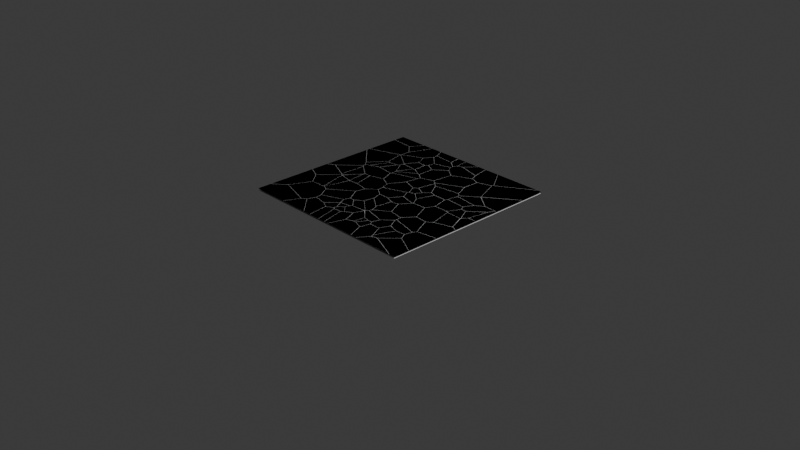 # Source: fracture.blend  (saved by Blender 4.4.32; exported with 4.5.12 LTS)
import bpy
from mathutils import Matrix  # noqa: F401  (used for matrix-valued properties, if any)

bpy.ops.wm.read_factory_settings(use_empty=True)
scene = bpy.context.scene
scene.name = 'Scene'

# ---- collections
col_collection = bpy.data.collections.new('Collection'); scene.collection.children.link(col_collection)

# ---- world
world_world = bpy.data.worlds.new('World'); scene.world = world_world
world_world.use_nodes = True; world_world.node_tree.nodes.clear()
_N = world_world.node_tree.nodes; _L = world_world.node_tree.links
n0 = _N.new('ShaderNodeOutputWorld'); n0.name = 'World Output'; n0.location = (300, 300)
n1 = _N.new('ShaderNodeBackground'); n1.name = 'Background'; n1.location = (10, 300)
n1.inputs[0].default_value = (0.05088, 0.05088, 0.05088, 1.0)
_L.new(n1.outputs[0], n0.inputs[0])
n0.is_active_output = True
world_world.color = (0.05088, 0.05088, 0.05088)
world_world.sun_shadow_jitter_overblur = 0.0

# ---- cameras
cam_camera = bpy.data.cameras.new('Camera')
cam_camera.clip_end = 100.0
cam_camera.ortho_scale = 7.314

# ---- lights
light_light = bpy.data.lights.new('Light', 'POINT')
light_light.energy = 1000.0
light_light.shadow_soft_size = 0.1

# ---- meshes
me_plane = bpy.data.meshes.new('Plane')
me_plane.from_pydata([(-1.0, -1.0, 0.0), (1.0, -1.0, 0.0), (-1.0, 1.0, 0.0), (1.0, 1.0, 0.0)], [], [(0, 1, 3, 2)])
_uv = me_plane.uv_layers.new(name='UVMap')
_uv.uv.foreach_set('vector', [0.0, 0.0, 1.0, 0.0, 1.0, 1.0, 0.0, 1.0])
me_plane.update()
me_plane_001 = bpy.data.meshes.new('Plane.001')
me_plane_001.from_pydata([(-1.0, -1.0, 0.0), (1.0, -1.0, 0.0), (-1.0, 1.0, 0.0), (1.0, 1.0, 0.0)], [], [(0, 1, 3, 2)])
_uv = me_plane_001.uv_layers.new(name='UVMap')
_uv.uv.foreach_set('vector', [0.0, 0.0, 1.0, 0.0, 1.0, 1.0, 0.0, 1.0])
me_plane_001.update()
me_plane_001_cell_100 = bpy.data.meshes.new('Plane.001_cell.100')
me_plane_001_cell_100.from_pydata([(-0.05917, 0.03975, 0.0), (-0.03367, 0.06558, 0.0), (0.001938, -0.2117, 0.0), (0.04924, 0.1078, 0.0), (0.1064, -0.03735, 0.0), (0.05096, -0.2117, 0.0)], [], [(3, 1, 0, 2, 5, 4)])
_uv = me_plane_001_cell_100.uv_layers.new(name='UVMap')
_uv.uv.foreach_set('vector', [0.5405, 0.1597, 0.4991, 0.1386, 0.4863, 0.1257, 0.5169, 0.0, 0.5414, 0.0, 0.5691, 0.08718])
me_plane_001_cell_100.update()
me_plane_001_cell_101 = bpy.data.meshes.new('Plane.001_cell.101')
me_plane_001_cell_101.from_pydata([(-0.01236, 0.2393, 0.0), (0.122, 0.1734, 0.0), (0.2306, 0.04188, 0.0), (0.1204, -0.1876, 0.0), (-0.01236, -0.3037, 0.0)], [], [(2, 1, 0, 4, 3)])
_uv = me_plane_001_cell_101.uv_layers.new(name='UVMap')
_uv.uv.foreach_set('vector', [0.1215, 0.2513, 0.06718, 0.3171, 0.0, 0.35, 0.0, 0.0785, 0.06637, 0.1366])
me_plane_001_cell_101.update()
me_plane_001_cell_001 = bpy.data.meshes.new('Plane.001_cell.001')
me_plane_001_cell_001.from_pydata([(0.04687, -0.159, 0.0), (-0.1249, -0.03324, 0.0), (0.1965, 0.2051, 0.0), (0.1965, -0.1619, 0.0), (0.1841, -0.1677, 0.0)], [], [(4, 3, 2, 1, 0)])
_uv = me_plane_001_cell_001.uv_layers.new(name='UVMap')
_uv.uv.foreach_set('vector', [0.9938, 0.668, 1.0, 0.6709, 1.0, 0.8544, 0.8393, 0.7352, 0.9252, 0.6723])
me_plane_001_cell_001.update()
me_plane_001_cell_002 = bpy.data.meshes.new('Plane.001_cell.002')
me_plane_001_cell_002.from_pydata([(-0.1626, 0.06756, 0.0), (0.08578, 0.0357, 0.0), (-0.1798, -0.05011, 0.0), (0.03713, -0.06414, 0.0)], [], [(0, 2, 3, 1)])
_uv = me_plane_001_cell_002.uv_layers.new(name='UVMap')
_uv.uv.foreach_set('vector', [0.7545, 0.6567, 0.7458, 0.5979, 0.8543, 0.5909, 0.8787, 0.6408])
me_plane_001_cell_002.update()
me_plane_001_cell_003 = bpy.data.meshes.new('Plane.001_cell.003')
me_plane_001_cell_003.from_pydata([(0.05103, 0.09849, 0.0), (0.02791, 0.09658, 0.0), (0.143, 0.04709, 0.0), (-0.04996, -0.08442, 0.0), (-0.05416, -0.07273, 0.0)], [], [(2, 0, 1, 4, 3)])
_uv = me_plane_001_cell_003.uv_layers.new(name='UVMap')
_uv.uv.foreach_set('vector', [0.417, 0.7095, 0.371, 0.7352, 0.3595, 0.7342, 0.3184, 0.6496, 0.3205, 0.6437])
me_plane_001_cell_003.update()
me_plane_001_cell_004 = bpy.data.meshes.new('Plane.001_cell.004')
me_plane_001_cell_004.from_pydata([(-0.06308, -0.0728, 0.0), (-0.03613, 0.1055, 0.0), (-0.03191, -0.1513, 0.0), (0.005346, 0.1112, 0.0), (0.04626, 0.116, 0.0), (0.1251, -0.04567, 0.0)], [], [(1, 0, 2, 5, 4, 3)])
_uv = me_plane_001_cell_004.uv_layers.new(name='UVMap')
_uv.uv.foreach_set('vector', [0.5753, 0.3779, 0.5618, 0.2887, 0.5774, 0.2494, 0.6559, 0.3023, 0.6165, 0.3831, 0.5961, 0.3807])
me_plane_001_cell_004.update()
me_plane_001_cell_005 = bpy.data.meshes.new('Plane.001_cell.005')
me_plane_001_cell_005.from_pydata([(-0.04172, -0.007046, 0.0), (-0.007552, 0.1832, 0.0), (0.05889, -0.05832, 0.0), (0.03669, 0.1491, 0.0), (0.1229, 0.006929, 0.0)], [], [(1, 0, 2, 4, 3)])
_uv = me_plane_001_cell_005.uv_layers.new(name='UVMap')
_uv.uv.foreach_set('vector', [0.5681, 0.6823, 0.551, 0.5872, 0.6013, 0.5616, 0.6334, 0.5942, 0.5902, 0.6653])
me_plane_001_cell_005.update()
me_plane_001_cell_006 = bpy.data.meshes.new('Plane.001_cell.006')
me_plane_001_cell_006.from_pydata([(-0.1551, 0.06466, 0.0), (-0.1206, -0.1245, 0.0), (0.01351, 0.06466, 0.0), (-0.09111, -0.2014, 0.0), (0.1677, -0.1775, 0.0), (0.161, -0.1839, 0.0), (0.1744, -0.1708, 0.0), (0.005679, -0.2352, 0.0)], [], [(0, 1, 3, 7, 5, 4, 6, 2)])
_uv = me_plane_001_cell_006.uv_layers.new(name='UVMap')
_uv.uv.foreach_set('vector', [0.6253, 1.0, 0.6426, 0.9054, 0.6573, 0.867, 0.7057, 0.8501, 0.7833, 0.8757, 0.7867, 0.8789, 0.79, 0.8823, 0.7096, 1.0])
me_plane_001_cell_006.update()
me_plane_001_cell_007 = bpy.data.meshes.new('Plane.001_cell.007')
me_plane_001_cell_007.from_pydata([(0.1143, 0.1661, 0.0), (-0.03306, 0.1538, 0.0), (0.1107, -0.153, 0.0), (0.2019, -0.03331, 0.0), (-0.03768, 0.1502, 0.0), (-0.04206, 0.1465, 0.0), (-0.04144, -0.1267, 0.0), (-0.1198, 0.03493, 0.0)], [], [(2, 3, 0, 1, 4, 5, 7, 6)])
_uv = me_plane_001_cell_007.uv_layers.new(name='UVMap')
_uv.uv.foreach_set('vector', [0.7327, 0.2896, 0.7783, 0.3495, 0.7345, 0.4492, 0.6608, 0.443, 0.6585, 0.4412, 0.6563, 0.4393, 0.6175, 0.3836, 0.6566, 0.3027])
me_plane_001_cell_007.update()
me_plane_001_cell_008 = bpy.data.meshes.new('Plane.001_cell.008')
me_plane_001_cell_008.from_pydata([(0.03773, 0.1052, 0.0), (0.1924, 0.07418, 0.0), (-0.07012, 0.09431, 0.0), (0.1665, -0.0286, 0.0), (-0.132, -0.1816, 0.0), (-0.07787, -0.2087, 0.0)], [], [(5, 3, 1, 0, 2, 4)])
_uv = me_plane_001_cell_008.uv_layers.new(name='UVMap')
_uv.uv.foreach_set('vector', [0.2381, 0.2427, 0.3603, 0.3328, 0.3732, 0.3842, 0.2959, 0.3997, 0.242, 0.3942, 0.2111, 0.2563])
me_plane_001_cell_008.update()
me_plane_001_cell_009 = bpy.data.meshes.new('Plane.001_cell.009')
me_plane_001_cell_009.from_pydata([(0.2395, -0.1443, 0.0), (0.02483, 0.1442, 0.0), (-0.1285, -0.01255, 0.0), (0.2395, 0.02914, 0.0), (0.1742, -0.1443, 0.0)], [], [(0, 3, 1, 2, 4)])
_uv = me_plane_001_cell_009.uv_layers.new(name='UVMap')
_uv.uv.foreach_set('vector', [1.0, 0.0, 1.0, 0.08673, 0.8927, 0.1443, 0.816, 0.06589, 0.9673, 0.0])
me_plane_001_cell_009.update()
me_plane_001_cell_010 = bpy.data.meshes.new('Plane.001_cell.010')
me_plane_001_cell_010.from_pydata([(-0.06746, -0.1492, 0.0), (-0.06222, 0.02936, 0.0), (0.007632, -0.2041, 0.0), (0.146, -0.1538, 0.0), (0.07361, 0.1401, 0.0), (0.177, 0.06723, 0.0)], [], [(2, 3, 5, 4, 1, 0)])
_uv = me_plane_001_cell_010.uv_layers.new(name='UVMap')
_uv.uv.foreach_set('vector', [0.4683, 0.6796, 0.5374, 0.7047, 0.5529, 0.8153, 0.5013, 0.8517, 0.4333, 0.7963, 0.4307, 0.707])
me_plane_001_cell_010.update()
me_plane_001_cell_011 = bpy.data.meshes.new('Plane.001_cell.011')
me_plane_001_cell_011.from_pydata([(-0.103, -0.1728, 0.0), (-0.003922, 0.03043, 0.0), (0.005042, -0.1284, 0.0), (0.0886, 0.04226, 0.0)], [], [(0, 2, 3, 1)])
_uv = me_plane_001_cell_011.uv_layers.new(name='UVMap')
_uv.uv.foreach_set('vector', [0.1661, 0.6005, 0.2201, 0.6227, 0.2619, 0.708, 0.2156, 0.7021])
me_plane_001_cell_011.update()
me_plane_001_cell_012 = bpy.data.meshes.new('Plane.001_cell.012')
me_plane_001_cell_012.from_pydata([(0.05594, 0.112, -0.04962), (-0.08086, -0.06332, -0.05005), (0.06877, -0.09174, -0.05047), (-0.0753, -0.06644, -0.04971), (-0.01194, 0.02471, 0.0), (-0.07784, -0.06488, 0.0), (0.0562, 0.1118, 0.0), (0.06256, 0.01089, 0.0), (-0.003343, -0.07904, 0.0), (0.06884, -0.09172, 0.0)], [], [(0, 1, 5, 4), (0, 2, 1), (2, 3, 1), (5, 1, 3), (0, 4, 6), (7, 2, 0, 6), (8, 3, 2, 9), (9, 2, 7), (5, 3, 8), (6, 4, 5, 8, 9, 7)])
_uv = me_plane_001_cell_012.uv_layers.new(name='UVMap')
_uv.uv.foreach_set('vector', [1.0, 0.0, 1.0, 1.0, 0.4999, 0.4999, 0.5021, 0.0, 0.0, 0.0, 1.0, 0.0, 1.0, 1.0, 0.0, 0.0, 1.0, 0.0, 1.0, 1.0, 1.0, 0.4999, 1.0, 1.0, 0.0, 0.0, 1.0, 0.0, 1.0, 0.4979, 0.4997, 0.0, 0.4955, 0.0, 1.0, 0.0, 1.0, 1.0, 0.4997, 0.4997, 0.5011, 0.0, 1.0, 0.0, 1.0, 1.0, 0.4973, 0.4973, 1.0, 0.4973, 1.0, 1.0, 0.4955, 0.4955, 1.0, 0.5025, 1.0, 1.0, 0.5011, 0.5011, 0.2312, 0.5006, 0.1971, 0.4571, 0.1656, 0.4116, 0.2014, 0.4052, 0.2375, 0.3989, 0.2344, 0.4502])
me_plane_001_cell_012.update()
me_plane_001_cell_013 = bpy.data.meshes.new('Plane.001_cell.013')
me_plane_001_cell_013.from_pydata([(-0.09675, -0.05319, 0.0), (0.01616, 0.06357, 0.0), (-0.01583, -0.09455, 0.0), (0.06247, -0.02209, 0.0), (0.06116, -0.05882, 0.0)], [], [(1, 0, 2, 4, 3)])
_uv = me_plane_001_cell_013.uv_layers.new(name='UVMap')
_uv.uv.foreach_set('vector', [0.4101, 0.1904, 0.3536, 0.132, 0.3941, 0.1113, 0.4326, 0.1292, 0.4332, 0.1475])
me_plane_001_cell_013.update()
me_plane_001_cell_014 = bpy.data.meshes.new('Plane.001_cell.014')
me_plane_001_cell_014.from_pydata([(-0.1825, -0.1076, 0.0), (-0.135, -0.137, 0.0), (-0.1521, 0.1137, 0.0), (0.143, 0.005308, 0.0), (0.1503, 0.1811, 0.0), (0.05367, 0.2145, 0.0)], [], [(1, 3, 4, 5, 2, 0)])
_uv = me_plane_001_cell_014.uv_layers.new(name='UVMap')
_uv.uv.foreach_set('vector', [0.5624, 0.6902, 0.7014, 0.7613, 0.705, 0.8492, 0.6567, 0.8659, 0.5538, 0.8155, 0.5386, 0.7049])
me_plane_001_cell_014.update()
me_plane_001_cell_015 = bpy.data.meshes.new('Plane.001_cell.015')
me_plane_001_cell_015.from_pydata([(-0.1438, -0.02779, 0.0), (-0.1248, 0.05658, 0.0), (0.1076, -0.2152, 0.0), (-0.1065, -0.1002, 0.0), (-0.1066, 0.09451, 0.0), (0.1076, 0.1279, 0.0)], [], [(0, 3, 2, 5, 4, 1)])
_uv = me_plane_001_cell_015.uv_layers.new(name='UVMap')
_uv.uv.foreach_set('vector', [0.8743, 0.1813, 0.893, 0.1451, 1.0, 0.08762, 1.0, 0.2591, 0.8929, 0.2425, 0.8838, 0.2235])
me_plane_001_cell_015.update()
me_plane_001_cell_016 = bpy.data.meshes.new('Plane.001_cell.016')
me_plane_001_cell_016.from_pydata([(-0.07268, 0.06978, 0.0), (0.08776, 0.01184, 0.0), (-0.01244, 0.09178, 0.0), (-0.08514, 0.05392, 0.0), (-0.03962, -0.03889, 0.0), (0.1291, -0.08203, 0.0), (0.1375, -0.07583, 0.0)], [], [(1, 2, 0, 3, 4, 5, 6)])
_uv = me_plane_001_cell_016.uv_layers.new(name='UVMap')
_uv.uv.foreach_set('vector', [0.6353, 0.4873, 0.5852, 0.5272, 0.555, 0.5162, 0.5488, 0.5083, 0.5716, 0.4619, 0.6559, 0.4403, 0.6601, 0.4434])
me_plane_001_cell_016.update()
me_plane_001_cell_017 = bpy.data.meshes.new('Plane.001_cell.017')
me_plane_001_cell_017.from_pydata([(-0.06066, -0.01601, 0.0), (0.02942, 0.1223, 0.0), (0.04855, -0.128, 0.0), (0.1544, 0.1223, 0.0)], [], [(3, 1, 0, 2)])
_uv = me_plane_001_cell_017.uv_layers.new(name='UVMap')
_uv.uv.foreach_set('vector', [0.2318, 1.0, 0.1693, 1.0, 0.1243, 0.9309, 0.1789, 0.8748])
me_plane_001_cell_017.update()
me_plane_001_cell_018 = bpy.data.meshes.new('Plane.001_cell.018')
me_plane_001_cell_018.from_pydata([(-0.09714, -0.01578, 0.0), (0.09686, 0.1165, 0.0), (0.1092, 0.1137, 0.0), (0.1211, 0.1107, 0.0), (-0.09962, -0.04098, 0.0), (-0.1017, -0.06605, 0.0), (0.1959, 0.05627, 0.0), (0.1868, 0.0262, 0.0)], [], [(6, 3, 2, 1, 0, 4, 5, 7)])
_uv = me_plane_001_cell_018.uv_layers.new(name='UVMap')
_uv.uv.foreach_set('vector', [0.4674, 0.6789, 0.4301, 0.7061, 0.4241, 0.7076, 0.4179, 0.709, 0.3209, 0.6429, 0.3197, 0.6303, 0.3187, 0.6178, 0.4629, 0.6639])
me_plane_001_cell_018.update()
me_plane_001_cell_019 = bpy.data.meshes.new('Plane.001_cell.019')
me_plane_001_cell_019.from_pydata([(-0.1934, -0.08671, 0.0), (-0.08559, -0.2181, 0.0), (-0.02252, 0.1063, 0.0), (0.07505, -0.2081, 0.0), (0.0002516, 0.1001, 0.0), (-0.006236, 0.1032, 0.0)], [], [(2, 0, 1, 3, 4, 5)])
_uv = me_plane_001_cell_019.uv_layers.new(name='UVMap')
_uv.uv.foreach_set('vector', [0.1538, 0.4139, 0.06839, 0.3174, 0.1223, 0.2517, 0.2026, 0.2567, 0.1652, 0.4108, 0.162, 0.4124])
me_plane_001_cell_019.update()
me_plane_001_cell_020 = bpy.data.meshes.new('Plane.001_cell.020')
me_plane_001_cell_020.from_pydata([(0.1503, -0.03526, 0.0), (0.08796, 0.1127, 0.0), (-0.1891, -0.02897, 0.0), (-0.1334, -0.07574, 0.0), (-0.1794, -0.04077, 0.0)], [], [(1, 2, 4, 3, 0)])
_uv = me_plane_001_cell_020.uv_layers.new(name='UVMap')
_uv.uv.foreach_set('vector', [0.7018, 0.7603, 0.5633, 0.6895, 0.5682, 0.6836, 0.5912, 0.6661, 0.733, 0.6864])
me_plane_001_cell_020.update()
me_plane_001_cell_021 = bpy.data.meshes.new('Plane.001_cell.021')
me_plane_001_cell_021.from_pydata([(-0.05301, 0.0461, 0.0), (-0.03786, -0.0773, 0.0), (0.04811, -0.1434, 0.0), (0.06063, 0.0461, 0.0), (0.06999, -0.1104, 0.0)], [], [(0, 1, 2, 4, 3)])
_uv = me_plane_001_cell_021.uv_layers.new(name='UVMap')
_uv.uv.foreach_set('vector', [0.428, 1.0, 0.4355, 0.9383, 0.4785, 0.9052, 0.4895, 0.9218, 0.4848, 1.0])
me_plane_001_cell_021.update()
me_plane_001_cell_022 = bpy.data.meshes.new('Plane.001_cell.022')
me_plane_001_cell_022.from_pydata([(-0.07172, 0.08871, 0.0), (0.1016, 0.08026, 0.0), (-0.01077, -0.1598, 0.0), (0.1772, -0.09932, 0.0)], [], [(2, 3, 1, 0)])
_uv = me_plane_001_cell_022.uv_layers.new(name='UVMap')
_uv.uv.foreach_set('vector', [0.8779, 0.3673, 0.9718, 0.3975, 0.934, 0.4873, 0.8474, 0.4915])
me_plane_001_cell_022.update()
me_plane_001_cell_023 = bpy.data.meshes.new('Plane.001_cell.023')
me_plane_001_cell_023.from_pydata([(-0.06058, 0.05677, 0.0), (-0.09199, -0.007964, 0.0), (0.007387, -0.0879, 0.0), (0.004083, 0.1227, 0.0), (0.06597, 0.1047, 0.0)], [], [(3, 0, 1, 2, 4)])
_uv = me_plane_001_cell_023.uv_layers.new(name='UVMap')
_uv.uv.foreach_set('vector', [0.6339, 0.5935, 0.6016, 0.5605, 0.5859, 0.5281, 0.6356, 0.4882, 0.6649, 0.5845])
me_plane_001_cell_023.update()
me_plane_001_cell_024 = bpy.data.meshes.new('Plane.001_cell.024')
me_plane_001_cell_024.from_pydata([(0.004645, 0.1333, 0.0), (0.1567, 0.1065, 0.0), (-0.1535, 0.02583, 0.0), (0.1632, 0.05166, 0.0), (0.05935, -0.06428, 0.0), (-0.1669, -0.006119, 0.0), (0.1614, 0.0316, 0.0)], [], [(1, 0, 2, 5, 4, 6, 3)])
_uv = me_plane_001_cell_024.uv_layers.new(name='UVMap')
_uv.uv.foreach_set('vector', [0.7327, 0.2885, 0.6567, 0.3019, 0.5776, 0.2482, 0.5709, 0.2322, 0.684, 0.2031, 0.735, 0.251, 0.7359, 0.2611])
me_plane_001_cell_024.update()
me_plane_001_cell_025 = bpy.data.meshes.new('Plane.001_cell.025')
me_plane_001_cell_025.from_pydata([(-0.08605, 0.09566, 0.0), (0.1035, 0.07374, 0.0), (-0.2363, 0.03079, 0.0), (-0.2352, 0.01838, 0.0), (-0.1967, 0.05136, 0.0), (0.1636, -0.07701, 0.0), (-0.2338, 0.005888, 0.0), (-0.2177, -0.01442, 0.0), (-0.06114, -0.1258, 0.0), (0.01018, -0.1235, 0.0)], [], [(5, 1, 0, 4, 2, 3, 6, 7, 8, 9)])
_uv = me_plane_001_cell_025.uv_layers.new(name='UVMap')
_uv.uv.foreach_set('vector', [0.3453, 0.5351, 0.3153, 0.6105, 0.2205, 0.6215, 0.1652, 0.5993, 0.1454, 0.589, 0.146, 0.5828, 0.1467, 0.5766, 0.1547, 0.5664, 0.233, 0.5107, 0.2686, 0.5119])
me_plane_001_cell_025.update()
me_plane_001_cell_026 = bpy.data.meshes.new('Plane.001_cell.026')
me_plane_001_cell_026.from_pydata([(0.09583, 0.08376, -0.0501), (-0.04252, -0.09456, -0.04971), (-0.06535, -0.07713, -0.04992), (-0.05639, 0.2097, -0.04954), (0.09848, 0.09969, -0.04962), (-0.05842, -0.09138, -0.05036), (-0.06209, -0.08418, 0.0), (-0.06553, -0.07712, 0.0), (-0.0584, -0.09128, 0.0), (-0.06116, 0.06632, 0.0), (-0.05667, 0.2097, 0.0), (-0.05044, -0.09287, 0.0), (-0.04282, -0.09433, 0.0), (0.09865, 0.09939, 0.0), (0.02101, 0.1546, 0.0), (0.02642, -0.005643, 0.0), (0.09583, 0.08382, 0.0), (0.09733, 0.09144, 0.0)], [], [(2, 5, 6, 7), (8, 6, 5), (7, 9, 2), (3, 2, 9, 10), (3, 5, 2), (8, 5, 1, 11), (3, 0, 5), (0, 1, 5), (1, 12, 11), (4, 14, 13), (14, 4, 3, 10), (4, 0, 3), (15, 1, 0, 16), (12, 1, 15), (17, 0, 4, 13), (16, 0, 17), (17, 13, 14, 10, 9, 7, 6, 8, 11, 12, 15, 16)])
_uv = me_plane_001_cell_026.uv_layers.new(name='UVMap')
_uv.uv.foreach_set('vector', [0.0, 0.0, 1.0, 0.0, 1.0, 0.5042, 0.502, 0.502, 0.5022, 0.0, 0.5042, 0.5042, 0.0, 0.0, 1.0, 0.502, 0.5001, 0.0, 1.0, 0.0, 1.0, 0.0, 1.0, 1.0, 0.5001, 0.5001, 0.502, 0.0, 0.0, 0.0, 1.0, 0.0, 1.0, 1.0, 1.0, 0.4978, 1.0, 1.0, 0.0, 0.0, 0.499, 0.0, 0.0, 0.0, 1.0, 0.0, 1.0, 1.0, 0.0, 0.0, 1.0, 0.0, 1.0, 1.0, 0.0, 0.0, 0.4985, 0.0, 0.499, 0.499, 1.0, 0.0, 1.0, 0.4984, 0.5014, 0.0, 0.4984, 0.4984, 0.0, 0.0, 1.0, 0.0, 1.0, 0.498, 0.0, 0.0, 1.0, 0.0, 1.0, 1.0, 1.0, 0.5017, 1.0, 1.0, 0.0, 0.0, 0.5003, 0.0, 1.0, 0.5015, 1.0, 1.0, 0.5017, 0.5017, 1.0, 0.499, 1.0, 1.0, 0.0, 0.0, 0.4986, 0.0, 1.0, 0.4997, 1.0, 1.0, 0.499, 0.499, 0.2318, 0.5061, 0.2324, 0.51, 0.1936, 0.5376, 0.1548, 0.5652, 0.1525, 0.4935, 0.1503, 0.4218, 0.152, 0.4183, 0.1539, 0.4147, 0.1579, 0.4139, 0.1617, 0.4132, 0.1963, 0.4575, 0.231, 0.5023])
me_plane_001_cell_026.update()
me_plane_001_cell_027 = bpy.data.meshes.new('Plane.001_cell.027')
me_plane_001_cell_027.from_pydata([(0.01772, 0.06068, 0.0), (-0.2293, 0.07626, 0.0), (-0.2293, -0.2931, 0.0), (0.1172, -0.1705, 0.0), (0.1224, -0.1674, 0.0), (0.126, -0.1609, 0.0), (0.1278, -0.05185, 0.0), (0.1295, -0.1542, 0.0)], [], [(6, 0, 1, 2, 3, 4, 5, 7)])
_uv = me_plane_001_cell_027.uv_layers.new(name='UVMap')
_uv.uv.foreach_set('vector', [0.1785, 0.8739, 0.1235, 0.9301, 0.0, 0.9379, 0.0, 0.7533, 0.1746, 0.8153, 0.1758, 0.8161, 0.1776, 0.8193, 0.1794, 0.8227])
me_plane_001_cell_027.update()
me_plane_001_cell_028 = bpy.data.meshes.new('Plane.001_cell.028')
me_plane_001_cell_028.from_pydata([(-0.122, -0.005637, 0.0), (-0.1266, -0.01656, 0.0), (-0.06601, -0.1687, 0.0), (0.1661, 0.08663, 0.0), (0.1468, -0.04773, 0.0), (0.04497, -0.2243, 0.0)], [], [(3, 0, 1, 2, 5, 4)])
_uv = me_plane_001_cell_028.uv_layers.new(name='UVMap')
_uv.uv.foreach_set('vector', [0.4626, 0.6628, 0.3185, 0.6167, 0.3162, 0.6112, 0.3465, 0.5352, 0.402, 0.5074, 0.4529, 0.5957])
me_plane_001_cell_028.update()
me_plane_001_cell_029 = bpy.data.meshes.new('Plane.001_cell.029')
me_plane_001_cell_029.from_pydata([(0.05786, 0.2154, 0.0), (0.06488, 0.215, 0.0), (-0.1112, 0.2063, 0.0), (0.05057, 0.2157, 0.0), (0.1198, 0.1876, 0.0), (-0.2213, -0.0225, 0.0), (0.1943, 0.0599, 0.0), (0.1263, -0.1299, 0.0), (0.2056, -0.007063, 0.0), (0.171, -0.09627, 0.0)], [], [(4, 1, 0, 3, 2, 5, 7, 9, 8, 6)])
_uv = me_plane_001_cell_029.uv_layers.new(name='UVMap')
_uv.uv.foreach_set('vector', [0.238, 0.2416, 0.2105, 0.2553, 0.207, 0.2556, 0.2034, 0.2557, 0.1225, 0.251, 0.06743, 0.1366, 0.2412, 0.08287, 0.2636, 0.09971, 0.2809, 0.1443, 0.2752, 0.1778])
me_plane_001_cell_029.update()
me_plane_001_cell_030 = bpy.data.meshes.new('Plane.001_cell.030')
me_plane_001_cell_030.from_pydata([(0.009174, 0.09992, 0.0), (-0.2432, 0.005024, 0.0), (-0.03041, -0.1238, 0.0), (0.05481, 0.007236, 0.0), (-0.243, -0.05713, 0.0), (-0.1468, -0.1217, 0.0)], [], [(3, 0, 1, 4, 5, 2)])
_uv = me_plane_001_cell_030.uv_layers.new(name='UVMap')
_uv.uv.foreach_set('vector', [0.5708, 0.4615, 0.548, 0.5079, 0.4218, 0.4604, 0.4219, 0.4293, 0.47, 0.3971, 0.5282, 0.396])
me_plane_001_cell_030.update()
me_plane_001_cell_031 = bpy.data.meshes.new('Plane.001_cell.031')
me_plane_001_cell_031.from_pydata([(-0.07615, 0.06367, 0.0), (-0.06263, 0.09519, 0.0), (-0.01441, 0.09304, 0.0), (-0.05447, -0.03742, 0.0), (-0.0889, 0.03231, 0.0), (0.07721, -0.0001468, 0.0), (0.06675, -0.01216, 0.0), (0.05635, -0.02373, 0.0)], [], [(1, 0, 4, 3, 7, 6, 5, 2)])
_uv = me_plane_001_cell_031.uv_layers.new(name='UVMap')
_uv.uv.foreach_set('vector', [0.4066, 0.2589, 0.3999, 0.2432, 0.3935, 0.2275, 0.4107, 0.1926, 0.4661, 0.1995, 0.4713, 0.2052, 0.4766, 0.2113, 0.4308, 0.2578])
me_plane_001_cell_031.update()
me_plane_001_cell_032 = bpy.data.meshes.new('Plane.001_cell.032')
me_plane_001_cell_032.from_pydata([(-0.05274, -0.1962, 0.0), (-0.1274, -0.01299, 0.0), (0.001633, -0.2165, 0.0), (-0.1032, 0.01895, 0.0), (-0.07985, 0.04689, 0.0), (0.001633, 0.0459, 0.0)], [], [(1, 0, 2, 5, 4, 3)])
_uv = me_plane_001_cell_032.uv_layers.new(name='UVMap')
_uv.uv.foreach_set('vector', [0.9351, 0.4876, 0.9728, 0.3979, 1.0, 0.3877, 1.0, 0.5189, 0.9593, 0.5194, 0.9476, 0.5055])
me_plane_001_cell_032.update()
me_plane_001_cell_033 = bpy.data.meshes.new('Plane.001_cell.033')
me_plane_001_cell_033.from_pydata([(-0.07445, -0.009885, 0.0), (-0.05656, 0.09923, 0.0), (0.09423, -0.1473, 0.0), (0.09571, -0.01028, 0.0), (0.1141, -0.1226, 0.0), (0.1273, -0.08971, 0.0)], [], [(1, 0, 2, 4, 5, 3)])
_uv = me_plane_001_cell_033.uv_layers.new(name='UVMap')
_uv.uv.foreach_set('vector', [0.4846, 0.343, 0.4757, 0.2884, 0.56, 0.2197, 0.57, 0.2321, 0.5766, 0.2485, 0.5608, 0.2882])
me_plane_001_cell_033.update()
me_plane_001_cell_034 = bpy.data.meshes.new('Plane.001_cell.034')
me_plane_001_cell_034.from_pydata([(-0.05518, -0.06958, 0.0), (-0.00573, -0.1569, 0.0), (0.004254, 0.1238, 0.0), (0.1412, -0.1443, 0.0), (0.1477, 0.1218, 0.0), (0.1875, -0.05268, 0.0)], [], [(4, 2, 0, 1, 3, 5)])
_uv = me_plane_001_cell_034.uv_layers.new(name='UVMap')
_uv.uv.foreach_set('vector', [0.7377, 0.5833, 0.666, 0.5843, 0.6363, 0.4876, 0.661, 0.4439, 0.7344, 0.4502, 0.7576, 0.496])
me_plane_001_cell_034.update()
me_plane_001_cell_035 = bpy.data.meshes.new('Plane.001_cell.035')
me_plane_001_cell_035.from_pydata([(-0.02355, 0.06327, 0.0), (0.04129, 0.04676, 0.0), (-0.01106, -0.06086, 0.0), (-0.0385, -0.05941, 0.0), (-0.02461, -0.0603, 0.0)], [], [(0, 3, 4, 2, 1)])
_uv = me_plane_001_cell_035.uv_layers.new(name='UVMap')
_uv.uv.foreach_set('vector', [0.6166, 0.1653, 0.6091, 0.104, 0.6161, 0.1035, 0.6228, 0.1033, 0.649, 0.1571])
me_plane_001_cell_035.update()
me_plane_001_cell_036 = bpy.data.meshes.new('Plane.001_cell.036')
me_plane_001_cell_036.from_pydata([(-0.0687, 0.1142, 0.0), (-0.06985, 0.1067, 0.0), (-0.05705, -0.1005, 0.0), (-0.06714, 0.1223, 0.0), (-0.03254, 0.1236, 0.0), (-0.05071, -0.1064, 0.0), (0.0563, -0.09587, 0.0), (0.002356, 0.1242, 0.0)], [], [(3, 0, 1, 2, 5, 6, 7, 4)])
_uv = me_plane_001_cell_036.uv_layers.new(name='UVMap')
_uv.uv.foreach_set('vector', [0.2335, 0.5098, 0.2327, 0.5057, 0.2321, 0.502, 0.2401, 0.3968, 0.2417, 0.3954, 0.2952, 0.4007, 0.2682, 0.5107, 0.2508, 0.5104])
me_plane_001_cell_036.update()
me_plane_001_cell_037 = bpy.data.meshes.new('Plane.001_cell.037')
me_plane_001_cell_037.from_pydata([(-0.08657, -0.0472, 0.0), (-0.06073, 0.05957, 0.0), (-0.0184, -0.2166, 0.0), (0.05718, 0.06372, 0.0), (0.0541, -0.2166, 0.0), (0.1307, -0.1046, 0.0), (0.1235, -0.0725, 0.0)], [], [(1, 0, 2, 4, 5, 6, 3)])
_uv = me_plane_001_cell_037.uv_layers.new(name='UVMap')
_uv.uv.foreach_set('vector', [0.686, 0.1381, 0.673, 0.0847, 0.7071, 0.0, 0.7434, 0.0, 0.7817, 0.05602, 0.7781, 0.07204, 0.7449, 0.1402])
me_plane_001_cell_037.update()
me_plane_001_cell_038 = bpy.data.meshes.new('Plane.001_cell.038')
me_plane_001_cell_038.from_pydata([(-0.08108, -0.02496, 0.0), (-0.05704, -0.06339, 0.0), (-0.05977, 0.06337, 0.0), (0.06099, -0.05986, 0.0), (0.04258, 0.158, 0.0), (0.1011, 0.04911, 0.0)], [], [(0, 1, 3, 5, 4, 2)])
_uv = me_plane_001_cell_038.uv_layers.new(name='UVMap')
_uv.uv.foreach_set('vector', [0.6738, 0.1583, 0.6858, 0.1391, 0.7448, 0.1409, 0.7649, 0.1954, 0.7356, 0.2498, 0.6844, 0.2025])
me_plane_001_cell_038.update()
me_plane_001_cell_039 = bpy.data.meshes.new('Plane.001_cell.039')
me_plane_001_cell_039.from_pydata([(-0.06599, 0.03829, 0.0), (-0.05645, -0.117, 0.0), (0.0008573, -0.08721, 0.0), (0.1098, 0.03829, 0.0)], [], [(3, 0, 1, 2)])
_uv = me_plane_001_cell_039.uv_layers.new(name='UVMap')
_uv.uv.foreach_set('vector', [0.5733, 1.0, 0.4854, 1.0, 0.4902, 0.9223, 0.5189, 0.9372])
me_plane_001_cell_039.update()
me_plane_001_cell_040 = bpy.data.meshes.new('Plane.001_cell.040')
me_plane_001_cell_040.from_pydata([(-0.09674, 0.05965, 0.0), (-0.03706, 0.1574, 0.0), (-0.04495, -0.0591, 0.0), (0.05228, -0.06484, 0.0), (0.06603, -0.05118, 0.0), (0.07943, -0.03738, 0.0), (0.09009, 0.03864, 0.0)], [], [(1, 0, 2, 3, 4, 5, 6)])
_uv = me_plane_001_cell_040.uv_layers.new(name='UVMap')
_uv.uv.foreach_set('vector', [0.322, 0.9209, 0.2921, 0.872, 0.318, 0.8126, 0.3667, 0.8098, 0.3735, 0.8166, 0.3802, 0.8235, 0.3856, 0.8615])
me_plane_001_cell_040.update()
me_plane_001_cell_041 = bpy.data.meshes.new('Plane.001_cell.041')
me_plane_001_cell_041.from_pydata([(-0.1439, 0.08578, 0.0), (-0.05211, -0.04397, 0.0), (-0.1647, 0.05803, 0.0), (0.01495, -0.06106, 0.0), (0.08186, 0.028, 0.0), (0.06035, -0.05972, 0.0)], [], [(5, 4, 0, 2, 1, 3)])
_uv = me_plane_001_cell_041.uv_layers.new(name='UVMap')
_uv.uv.foreach_set('vector', [0.6725, 0.1585, 0.6833, 0.2024, 0.5704, 0.2313, 0.56, 0.2174, 0.6163, 0.1664, 0.6498, 0.1578])
me_plane_001_cell_041.update()
me_plane_001_cell_042 = bpy.data.meshes.new('Plane.001_cell.042')
me_plane_001_cell_042.from_pydata([(-0.007699, 0.03842, 0.0), (-0.06356, -0.01878, 0.0), (0.06437, -0.03519, 0.0), (-0.06436, -0.03674, 0.0), (-0.06475, -0.05468, 0.0), (-0.045, -0.06304, 0.0), (0.03871, -0.06017, 0.0)], [], [(2, 0, 1, 3, 4, 5, 6)])
_uv = me_plane_001_cell_042.uv_layers.new(name='UVMap')
_uv.uv.foreach_set('vector', [0.4981, 0.139, 0.4621, 0.1758, 0.4342, 0.1472, 0.4338, 0.1383, 0.4336, 0.1293, 0.4435, 0.1251, 0.4853, 0.1266])
me_plane_001_cell_042.update()
me_plane_001_cell_043 = bpy.data.meshes.new('Plane.001_cell.043')
me_plane_001_cell_043.from_pydata([(-0.1556, 0.06203, 0.0), (-0.1548, 0.07171, 0.0), (0.1365, -0.002832, 0.0), (-0.1562, 0.05293, 0.0), (-0.09704, -0.05721, 0.0), (0.1185, -0.08537, 0.0), (0.01211, -0.0925, 0.0)], [], [(5, 2, 1, 0, 3, 4, 6)])
_uv = me_plane_001_cell_043.uv_layers.new(name='UVMap')
_uv.uv.foreach_set('vector', [0.8735, 0.1818, 0.8825, 0.2231, 0.7369, 0.2604, 0.7365, 0.2555, 0.7362, 0.251, 0.7658, 0.1959, 0.8203, 0.1783])
me_plane_001_cell_043.update()
me_plane_001_cell_044 = bpy.data.meshes.new('Plane.001_cell.044')
me_plane_001_cell_044.from_pydata([(-0.1549, -0.004224, 0.0), (-0.1354, 0.1311, 0.0), (-0.004239, -0.05949, 0.0), (-0.126, 0.1615, 0.0), (0.03669, -0.02161, 0.0), (0.07134, 0.1698, 0.0), (0.01272, 0.2117, 0.0), (0.06073, 0.1826, 0.0)], [], [(3, 1, 0, 2, 4, 5, 7, 6)])
_uv = me_plane_001_cell_044.uv_layers.new(name='UVMap')
_uv.uv.foreach_set('vector', [0.4684, 0.6788, 0.4637, 0.6636, 0.454, 0.5959, 0.5293, 0.5683, 0.5498, 0.5872, 0.5671, 0.6829, 0.5618, 0.6893, 0.5378, 0.7039])
me_plane_001_cell_044.update()
me_plane_001_cell_045 = bpy.data.meshes.new('Plane.001_cell.045')
me_plane_001_cell_045.from_pydata([(-0.03946, 0.07828, 0.0), (-0.05288, 0.06468, 0.0), (-0.06609, 0.05066, 0.0), (-0.05741, -0.09491, 0.0), (0.06371, 0.02534, 0.0), (0.03511, -0.1475, 0.0), (0.05858, -0.1525, 0.0)], [], [(0, 1, 2, 3, 5, 6, 4)])
_uv = me_plane_001_cell_045.uv_layers.new(name='UVMap')
_uv.uv.foreach_set('vector', [0.3808, 0.8227, 0.374, 0.8159, 0.3674, 0.8089, 0.3718, 0.7361, 0.418, 0.7098, 0.4298, 0.7073, 0.4323, 0.7963])
me_plane_001_cell_045.update()
me_plane_001_cell_046 = bpy.data.meshes.new('Plane.001_cell.046')
me_plane_001_cell_046.from_pydata([(-0.0369, 0.0641, 0.0), (-0.08154, -0.08109, 0.0), (-0.0921, -0.07543, 0.0), (0.09312, -0.09047, 0.0), (0.01763, 0.06078, 0.0), (-0.1022, -0.06955, 0.0), (0.09491, -0.08289, 0.0)], [], [(4, 0, 5, 2, 1, 3, 6)])
_uv = me_plane_001_cell_046.uv_layers.new(name='UVMap')
_uv.uv.foreach_set('vector', [0.8966, 0.5635, 0.8693, 0.5652, 0.8367, 0.4983, 0.8417, 0.4954, 0.847, 0.4926, 0.9349, 0.4898, 0.9352, 0.4917])
me_plane_001_cell_046.update()
me_plane_001_cell_047 = bpy.data.meshes.new('Plane.001_cell.047')
me_plane_001_cell_047.from_pydata([(-0.01559, 0.05255, 0.0), (0.1519, 0.01029, 0.0), (-0.1004, -0.07762, 0.0), (-0.009047, -0.1111, 0.0), (0.07416, -0.1007, 0.0)], [], [(1, 0, 2, 3, 4)])
_uv = me_plane_001_cell_047.uv_layers.new(name='UVMap')
_uv.uv.foreach_set('vector', [0.6553, 0.4396, 0.5716, 0.4607, 0.5292, 0.3957, 0.5749, 0.3789, 0.6165, 0.3841])
me_plane_001_cell_047.update()
me_plane_001_cell_048 = bpy.data.meshes.new('Plane.001_cell.048')
me_plane_001_cell_048.from_pydata([(0.1522, 0.04438, 0.0), (0.1086, 0.1138, 0.0), (-0.07603, 0.06179, 0.0), (0.01641, -0.06634, 0.0), (-0.08601, -0.01372, 0.0)], [], [(0, 1, 2, 4, 3)])
_uv = me_plane_001_cell_048.uv_layers.new(name='UVMap')
_uv.uv.foreach_set('vector', [0.5006, 0.8527, 0.4787, 0.8874, 0.3865, 0.8614, 0.3815, 0.8236, 0.4327, 0.7973])
me_plane_001_cell_048.update()
me_plane_001_cell_049 = bpy.data.meshes.new('Plane.001_cell.049')
me_plane_001_cell_049.from_pydata([(0.1822, 0.1277, 0.0), (-0.06333, 0.3581, 0.0), (-0.06333, -0.1976, 0.0), (0.01808, -0.1553, 0.0), (0.228, 0.05198, 0.0), (0.2252, 0.07697, 0.0), (0.2041, 0.1024, 0.0)], [], [(0, 1, 2, 3, 4, 5, 6)])
_uv = me_plane_001_cell_049.uv_layers.new(name='UVMap')
_uv.uv.foreach_set('vector', [0.1228, 0.6145, 0.0, 0.7297, 0.0, 0.4519, 0.0407, 0.473, 0.1457, 0.5767, 0.1443, 0.5892, 0.1337, 0.6019])
me_plane_001_cell_049.update()
me_plane_001_cell_050 = bpy.data.meshes.new('Plane.001_cell.050')
me_plane_001_cell_050.from_pydata([(-0.006015, 0.08417, 0.0), (-0.05419, -0.1726, 0.0), (-0.08224, 0.04843, 0.0), (0.01422, 0.07573, 0.0), (0.07511, -0.1726, 0.0)], [], [(0, 2, 1, 4, 3)])
_uv = me_plane_001_cell_050.uv_layers.new(name='UVMap')
_uv.uv.foreach_set('vector', [0.433, 0.1284, 0.3948, 0.1105, 0.4089, 0.0, 0.4735, 0.0, 0.4431, 0.1242])
me_plane_001_cell_050.update()
me_plane_001_cell_051 = bpy.data.meshes.new('Plane.001_cell.051')
me_plane_001_cell_051.from_pydata([(0.04047, 0.05782, 0.0), (0.05554, -0.06536, 0.0), (-0.1708, -0.05082, 0.0), (-0.2168, 0.05782, 0.0)], [], [(1, 0, 3, 2)])
_uv = me_plane_001_cell_051.uv_layers.new(name='UVMap')
_uv.uv.foreach_set('vector', [0.4342, 0.9384, 0.4267, 1.0, 0.2981, 1.0, 0.3211, 0.9457])
me_plane_001_cell_051.update()
me_plane_001_cell_052 = bpy.data.meshes.new('Plane.001_cell.052')
me_plane_001_cell_052.from_pydata([(-0.008884, 0.1302, 0.0), (0.1647, 0.004439, 0.0), (0.07495, -0.05621, 0.0), (-0.1747, -0.02416, 0.0), (-0.1758, -0.01584, 0.0), (-0.1768, -0.007315, 0.0)], [], [(1, 0, 5, 4, 3, 2)])
_uv = me_plane_001_cell_052.uv_layers.new(name='UVMap')
_uv.uv.foreach_set('vector', [0.9241, 0.672, 0.8373, 0.7349, 0.7534, 0.6662, 0.7539, 0.6619, 0.7544, 0.6577, 0.8792, 0.6417])
me_plane_001_cell_052.update()
me_plane_001_cell_053 = bpy.data.meshes.new('Plane.001_cell.053')
me_plane_001_cell_053.from_pydata([(-0.1121, -0.1717, 0.0), (-0.2001, 0.02886, 0.0), (0.02181, -0.1815, 0.0), (-0.154, 0.1197, 0.0), (0.0006926, 0.1239, 0.0), (0.0834, -0.1374, 0.0), (0.01163, 0.1185, 0.0), (0.02236, 0.1127, 0.0)], [], [(6, 4, 3, 1, 0, 2, 5, 7)])
_uv = me_plane_001_cell_053.uv_layers.new(name='UVMap')
_uv.uv.foreach_set('vector', [0.8411, 0.4947, 0.8356, 0.4974, 0.7583, 0.4953, 0.7352, 0.4499, 0.7792, 0.3496, 0.8462, 0.3447, 0.877, 0.3667, 0.8464, 0.4918])
me_plane_001_cell_053.update()
me_plane_001_cell_054 = bpy.data.meshes.new('Plane.001_cell.054')
me_plane_001_cell_054.from_pydata([(-0.1084, 0.03173, 0.0), (-0.00266, 0.06213, 0.0), (-0.01714, 0.0631, 0.0), (-0.03134, 0.06371, 0.0), (-0.1643, -0.1424, 0.0), (0.1632, -0.1424, 0.0), (0.09529, 0.0259, 0.0)], [], [(2, 3, 0, 4, 5, 6, 1)])
_uv = me_plane_001_cell_054.uv_layers.new(name='UVMap')
_uv.uv.foreach_set('vector', [0.6158, 0.1027, 0.6087, 0.103, 0.5702, 0.08705, 0.5422, 0.0, 0.706, 0.0, 0.672, 0.08413, 0.623, 0.1023])
me_plane_001_cell_054.update()
me_plane_001_cell_055 = bpy.data.meshes.new('Plane.001_cell.055')
me_plane_001_cell_055.from_pydata([(-0.1622, 0.07241, 0.0), (0.06433, 0.05765, 0.0), (-0.1607, 0.02688, 0.0), (0.1512, -0.00893, 0.0), (-0.03289, -0.09268, 0.0), (0.1522, -0.04044, 0.0)], [], [(3, 1, 0, 2, 4, 5)])
_uv = me_plane_001_cell_055.uv_layers.new(name='UVMap')
_uv.uv.foreach_set('vector', [0.4781, 0.9041, 0.4346, 0.9374, 0.3214, 0.9448, 0.3222, 0.922, 0.386, 0.8622, 0.4786, 0.8884])
me_plane_001_cell_055.update()
me_plane_001_cell_056 = bpy.data.meshes.new('Plane.001_cell.056')
me_plane_001_cell_056.from_pydata([(-0.1154, 0.1029, 0.0), (0.03572, 0.04827, 0.0), (-0.2174, -0.073, 0.0), (-0.18, -0.1634, 0.0), (0.08575, -0.0533, 0.0), (0.07341, -0.06899, 0.0)], [], [(4, 1, 0, 2, 3, 5)])
_uv = me_plane_001_cell_056.uv_layers.new(name='UVMap')
_uv.uv.foreach_set('vector', [0.5543, 0.5167, 0.5293, 0.5675, 0.4537, 0.5948, 0.4027, 0.5069, 0.4214, 0.4616, 0.5481, 0.5089])
me_plane_001_cell_056.update()
me_plane_001_cell_057 = bpy.data.meshes.new('Plane.001_cell.057')
me_plane_001_cell_057.from_pydata([(-0.1085, 0.05417, 0.0), (-0.02348, -0.08605, 0.0), (-0.1002, 0.09362, 0.0), (0.05845, 0.08112, 0.0)], [], [(2, 0, 1, 3)])
_uv = me_plane_001_cell_057.uv_layers.new(name='UVMap')
_uv.uv.foreach_set('vector', [0.2794, 0.7406, 0.2753, 0.7208, 0.3178, 0.6507, 0.3587, 0.7343])
me_plane_001_cell_057.update()
me_plane_001_cell_058 = bpy.data.meshes.new('Plane.001_cell.058')
me_plane_001_cell_058.from_pydata([(-0.05235, -0.09956, 0.0), (-0.1101, 0.04602, 0.0), (-0.07693, 0.1545, 0.0), (0.02324, -0.06715, 0.0), (-0.01732, 0.1071, 0.0), (0.03849, 0.05602, 0.0)], [], [(2, 1, 0, 3, 5, 4)])
_uv = me_plane_001_cell_058.uv_layers.new(name='UVMap')
_uv.uv.foreach_set('vector', [0.5579, 0.2149, 0.5413, 0.1606, 0.5702, 0.08781, 0.608, 0.104, 0.6156, 0.1656, 0.5877, 0.1911])
me_plane_001_cell_058.update()
me_plane_001_cell_059 = bpy.data.meshes.new('Plane.001_cell.059')
me_plane_001_cell_059.from_pydata([(0.2027, 0.1429, 0.0), (0.06685, 0.1514, 0.0), (-0.02386, 0.09051, 0.0), (0.1709, 0.07892, 0.0), (-0.07321, -0.01042, 0.0), (-0.04496, -0.05866, 0.0), (0.009791, -0.06227, 0.0)], [], [(0, 1, 2, 4, 5, 6, 3)])
_uv = me_plane_001_cell_059.uv_layers.new(name='UVMap')
_uv.uv.foreach_set('vector', [0.9931, 0.6671, 0.9252, 0.6713, 0.8798, 0.6409, 0.8551, 0.5904, 0.8693, 0.5663, 0.8966, 0.5645, 0.9772, 0.6351])
me_plane_001_cell_059.update()
me_plane_001_cell_060 = bpy.data.meshes.new('Plane.001_cell.060')
me_plane_001_cell_060.from_pydata([(-0.06042, 0.01823, 0.0), (0.0163, -0.124, 0.0), (0.09853, 0.1576, 0.0), (0.06164, -0.06936, 0.0)], [], [(2, 0, 1, 3)])
_uv = me_plane_001_cell_060.uv_layers.new(name='UVMap')
_uv.uv.foreach_set('vector', [0.977, 0.6334, 0.8975, 0.5637, 0.9359, 0.4926, 0.9585, 0.5199])
me_plane_001_cell_060.update()
me_plane_001_cell_061 = bpy.data.meshes.new('Plane.001_cell.061')
me_plane_001_cell_061.from_pydata([(-0.1199, -0.06512, 0.0), (-0.03682, 0.0641, 0.0), (0.05961, 0.05783, 0.0), (-0.1171, -0.07067, 0.0), (-0.1141, -0.0762, 0.0), (0.06843, -0.08728, 0.0), (0.04587, -0.08924, 0.0)], [], [(5, 2, 1, 0, 3, 4, 6)])
_uv = me_plane_001_cell_061.uv_layers.new(name='UVMap')
_uv.uv.foreach_set('vector', [0.3707, 0.736, 0.3663, 0.8086, 0.3181, 0.8117, 0.2766, 0.7471, 0.278, 0.7443, 0.2795, 0.7416, 0.3594, 0.7351])
me_plane_001_cell_061.update()
me_plane_001_cell_062 = bpy.data.meshes.new('Plane.001_cell.062')
me_plane_001_cell_062.from_pydata([(0.0006338, -0.04563, 0.0), (-0.08044, -0.04478, 0.0), (-0.04311, 0.1837, 0.0), (-0.01121, 0.2486, 0.0), (0.0006338, 0.2541, 0.0)], [], [(4, 3, 2, 1, 0)])
_uv = me_plane_001_cell_062.uv_layers.new(name='UVMap')
_uv.uv.foreach_set('vector', [1.0, 0.6699, 0.9941, 0.6672, 0.9781, 0.6347, 0.9595, 0.5205, 1.0, 0.5201])
me_plane_001_cell_062.update()
me_plane_001_cell_063 = bpy.data.meshes.new('Plane.001_cell.063')
me_plane_001_cell_063.from_pydata([(-0.1593, 0.05532, 0.0), (-0.1335, 0.1583, 0.0), (-0.0205, -0.09208, 0.0), (-0.06857, -0.09088, 0.0), (0.06741, -0.03275, 0.0), (-0.03904, 0.2467, 0.0), (0.05653, 0.182, 0.0), (0.08567, 0.07792, 0.0)], [], [(5, 1, 0, 3, 2, 4, 7, 6)])
_uv = me_plane_001_cell_063.uv_layers.new(name='UVMap')
_uv.uv.foreach_set('vector', [0.4214, 0.4284, 0.3742, 0.3842, 0.3613, 0.3327, 0.4067, 0.2596, 0.4307, 0.259, 0.4747, 0.2887, 0.4838, 0.344, 0.4692, 0.396])
me_plane_001_cell_063.update()
me_plane_001_cell_064 = bpy.data.meshes.new('Plane.001_cell.064')
me_plane_001_cell_064.from_pydata([(-0.04493, 0.191, 0.0), (0.1518, -0.006631, 0.0), (-0.09002, 0.1575, 0.0), (-0.1637, -0.006631, 0.0)], [], [(1, 0, 2, 3)])
_uv = me_plane_001_cell_064.uv_layers.new(name='UVMap')
_uv.uv.foreach_set('vector', [0.3624, 0.0, 0.2641, 0.09882, 0.2415, 0.08206, 0.2047, 0.0])
me_plane_001_cell_064.update()
me_plane_001_cell_065 = bpy.data.meshes.new('Plane.001_cell.065')
me_plane_001_cell_065.from_pydata([(-0.05927, 0.0008262, 0.0), (-0.01926, 0.03809, 0.0), (0.08152, -0.01345, 0.0), (-0.009847, -0.09985, 0.0), (0.04986, -0.0784, 0.0), (0.02011, -0.08939, 0.0)], [], [(4, 2, 1, 0, 3, 5)])
_uv = me_plane_001_cell_065.uv_layers.new(name='UVMap')
_uv.uv.foreach_set('vector', [0.5848, 0.5281, 0.6007, 0.5606, 0.5503, 0.5863, 0.5303, 0.5677, 0.555, 0.5174, 0.57, 0.5226])
me_plane_001_cell_065.update()
me_plane_001_cell_066 = bpy.data.meshes.new('Plane.001_cell.066')
me_plane_001_cell_066.from_pydata([(0.1114, 0.02128, 0.0), (0.02078, 0.1669, 0.0), (0.08506, -0.04119, 0.0), (-0.1477, -0.1395, 0.0), (-0.222, -0.01307, 0.0)], [], [(0, 1, 4, 3, 2)])
_uv = me_plane_001_cell_066.uv_layers.new(name='UVMap')
_uv.uv.foreach_set('vector', [0.4057, 0.2591, 0.3604, 0.3319, 0.239, 0.2419, 0.2761, 0.1787, 0.3925, 0.2278])
me_plane_001_cell_066.update()
me_plane_001_cell_067 = bpy.data.meshes.new('Plane.001_cell.067')
me_plane_001_cell_067.from_pydata([(-0.01622, -0.0632, 0.0), (0.03949, -0.006714, 0.0), (-0.062, 0.02233, 0.0), (0.04742, 0.0364, 0.0)], [], [(3, 2, 0, 1)])
_uv = me_plane_001_cell_067.uv_layers.new(name='UVMap')
_uv.uv.foreach_set('vector', [0.4657, 0.1983, 0.411, 0.1912, 0.4339, 0.1485, 0.4617, 0.1767])
me_plane_001_cell_067.update()
me_plane_001_cell_068 = bpy.data.meshes.new('Plane.001_cell.068')
me_plane_001_cell_068.from_pydata([(-0.1792, 0.05973, 0.0), (-0.1722, 0.07255, 0.0), (-0.1859, 0.04669, 0.0), (0.04536, 0.05894, 0.0), (-0.1463, -0.1284, 0.0), (0.07337, 0.0102, 0.0), (0.007921, -0.1241, 0.0)], [], [(1, 0, 2, 4, 6, 5, 3)])
_uv = me_plane_001_cell_068.uv_layers.new(name='UVMap')
_uv.uv.foreach_set('vector', [0.7457, 0.5967, 0.7422, 0.5903, 0.7388, 0.5838, 0.7586, 0.4962, 0.8357, 0.4984, 0.8685, 0.5655, 0.8544, 0.5899])
me_plane_001_cell_068.update()
me_plane_001_cell_069 = bpy.data.meshes.new('Plane.001_cell.069')
me_plane_001_cell_069.from_pydata([(-0.142, 0.01678, 0.0), (-0.1354, 0.1922, 0.0), (-0.07961, -0.1332, 0.0), (0.01909, 0.2435, 0.0), (-0.04168, -0.1714, 0.0), (0.1259, -0.03428, 0.0)], [], [(1, 0, 2, 4, 5, 3)])
_uv = me_plane_001_cell_069.uv_layers.new(name='UVMap')
_uv.uv.foreach_set('vector', [0.7061, 0.849, 0.7028, 0.7612, 0.734, 0.6862, 0.753, 0.6671, 0.8367, 0.7357, 0.7833, 0.8746])
me_plane_001_cell_069.update()
me_plane_001_cell_070 = bpy.data.meshes.new('Plane.001_cell.070')
me_plane_001_cell_070.from_pydata([(-0.0924, 0.01579, 0.0), (0.1631, -0.06236, 0.0), (-0.005869, 0.07495, 0.0), (-0.0008898, -0.07741, 0.0), (0.1587, -0.06891, 0.0)], [], [(4, 1, 2, 0, 3)])
_uv = me_plane_001_cell_070.uv_layers.new(name='UVMap')
_uv.uv.foreach_set('vector', [0.5585, 0.2176, 0.5595, 0.2192, 0.475, 0.2879, 0.4317, 0.2583, 0.4775, 0.2117])
me_plane_001_cell_070.update()
me_plane_001_cell_071 = bpy.data.meshes.new('Plane.001_cell.071')
me_plane_001_cell_071.from_pydata([(0.1734, -0.0124, 0.0), (-0.07145, 0.05047, 0.0), (-0.1006, 0.03582, 0.0), (-0.1295, 0.02059, 0.0), (0.2024, -0.0886, 0.0), (-0.1407, 0.003565, 0.0), (-0.1513, -0.01362, 0.0), (-0.002809, -0.1894, 0.0), (-0.1292, -0.08168, 0.0), (-0.1071, -0.1168, 0.0), (-0.1514, -0.02971, 0.0), (-0.1508, -0.04592, 0.0)], [], [(11, 8, 9, 7, 4, 0, 1, 2, 3, 5, 6, 10)])
_uv = me_plane_001_cell_071.uv_layers.new(name='UVMap')
_uv.uv.foreach_set('vector', [0.4795, 0.8881, 0.4903, 0.8702, 0.5013, 0.8526, 0.5535, 0.8163, 0.6561, 0.8667, 0.6416, 0.9048, 0.5192, 0.9363, 0.5046, 0.9289, 0.4901, 0.9213, 0.4846, 0.9128, 0.4793, 0.9042, 0.4792, 0.8962])
me_plane_001_cell_071.update()
me_plane_001_cell_072 = bpy.data.meshes.new('Plane.001_cell.072')
me_plane_001_cell_072.from_pydata([(-0.1421, 0.1263, 0.0), (-0.1136, 0.02291, 0.0), (-0.02629, 0.1242, 0.0), (0.03871, -0.08696, 0.0), (0.06571, 0.09022, 0.0)], [], [(0, 1, 3, 4, 2)])
_uv = me_plane_001_cell_072.uv_layers.new(name='UVMap')
_uv.uv.foreach_set('vector', [0.4704, 0.3961, 0.4846, 0.3444, 0.5608, 0.2894, 0.5743, 0.378, 0.5283, 0.395])
me_plane_001_cell_072.update()
me_plane_001_cell_073 = bpy.data.meshes.new('Plane.001_cell.073')
me_plane_001_cell_073.from_pydata([(-0.07925, 0.1029, 0.0), (0.2194, -0.02714, 0.0), (-0.1446, 0.08332, 0.0), (-0.2207, -0.02714, 0.0)], [], [(1, 0, 2, 3)])
_uv = me_plane_001_cell_073.uv_layers.new(name='UVMap')
_uv.uv.foreach_set('vector', [0.9644, 0.0, 0.8151, 0.06502, 0.7825, 0.05523, 0.7444, 0.0])
me_plane_001_cell_073.update()
me_plane_001_cell_074 = bpy.data.meshes.new('Plane.001_cell.074')
me_plane_001_cell_074.from_pydata([(0.08661, 0.1843, 0.0), (0.1416, 0.1642, 0.0), (-0.103, 0.123, 0.0), (-0.1643, 0.07936, 0.0), (0.1416, -0.08892, 0.0), (-0.07264, -0.1223, 0.0)], [], [(5, 4, 1, 0, 2, 3)])
_uv = me_plane_001_cell_074.uv_layers.new(name='UVMap')
_uv.uv.foreach_set('vector', [0.8929, 0.2434, 1.0, 0.2601, 1.0, 0.3867, 0.9725, 0.3967, 0.8777, 0.3661, 0.8471, 0.3443])
me_plane_001_cell_074.update()
me_plane_001_cell_075 = bpy.data.meshes.new('Plane.001_cell.075')
me_plane_001_cell_075.from_pydata([(0.04726, 0.176, 0.0), (-0.08605, 0.186, 0.0), (-0.1774, 0.06593, 0.0), (0.1214, -0.06358, 0.0), (-0.1709, 0.0113, 0.0), (0.1402, -0.02574, 0.0)], [], [(0, 1, 2, 4, 3, 5)])
_uv = me_plane_001_cell_075.uv_layers.new(name='UVMap')
_uv.uv.foreach_set('vector', [0.8459, 0.3438, 0.7792, 0.3487, 0.7335, 0.2887, 0.7368, 0.2614, 0.883, 0.224, 0.8924, 0.2429])
me_plane_001_cell_075.update()
me_plane_001_cell_076 = bpy.data.meshes.new('Plane.001_cell.076')
me_plane_001_cell_076.from_pydata([(0.4641, 0.00997, 0.0), (0.09599, -0.2248, 0.0), (-0.06475, 0.00997, 0.0)], [], [(1, 0, 2)])
_uv = me_plane_001_cell_076.uv_layers.new(name='UVMap')
_uv.uv.foreach_set('vector', [0.7908, 0.8826, 0.9749, 1.0, 0.7104, 1.0])
me_plane_001_cell_076.update()
me_plane_001_cell_077 = bpy.data.meshes.new('Plane.001_cell.077')
me_plane_001_cell_077.from_pydata([(-0.01746, 0.2058, 0.0), (0.03261, 0.001654, 0.0), (-0.1169, -0.1893, 0.0), (-0.3632, 0.08377, 0.0), (-0.3632, 0.04189, 0.0)], [], [(1, 0, 3, 4, 2)])
_uv = me_plane_001_cell_077.uv_layers.new(name='UVMap')
_uv.uv.foreach_set('vector', [0.1979, 0.7112, 0.1729, 0.8132, 0.0, 0.7522, 0.0, 0.7313, 0.1231, 0.6157])
me_plane_001_cell_077.update()
me_plane_001_cell_078 = bpy.data.meshes.new('Plane.001_cell.078')
me_plane_001_cell_078.from_pydata([(0.0296, 0.08999, 0.0), (0.06324, 0.01823, 0.0), (-0.2033, -0.008344, 0.0), (-0.05095, -0.09842, 0.0), (-0.1921, -0.07443, 0.0)], [], [(4, 3, 1, 0, 2)])
_uv = me_plane_001_cell_078.uv_layers.new(name='UVMap')
_uv.uv.foreach_set('vector', [0.282, 0.1448, 0.3525, 0.1328, 0.4096, 0.1911, 0.3928, 0.227, 0.2764, 0.1779])
me_plane_001_cell_078.update()
me_plane_001_cell_079 = bpy.data.meshes.new('Plane.001_cell.079')
me_plane_001_cell_079.from_pydata([(0.2545, 0.4182, 0.0), (-0.1773, 0.1684, 0.0), (-0.07031, -0.1103, 0.0), (-0.1705, 0.1751, 0.0), (-0.1636, 0.1816, 0.0), (0.2545, 0.1298, 0.0), (0.208, 0.4182, 0.0)], [], [(3, 1, 2, 5, 0, 6, 4)])
_uv = me_plane_001_cell_079.uv_layers.new(name='UVMap')
_uv.uv.foreach_set('vector', [0.7875, 0.8784, 0.7841, 0.8751, 0.8376, 0.7358, 1.0, 0.8558, 1.0, 1.0, 0.9768, 1.0, 0.7909, 0.8817])
me_plane_001_cell_079.update()
me_plane_001_cell_080 = bpy.data.meshes.new('Plane.001_cell.080')
me_plane_001_cell_080.from_pydata([(-0.04133, -0.04596, 0.0), (0.05534, -0.08144, 0.0), (0.01169, 0.06174, 0.0), (0.0813, 0.02564, 0.0), (0.05695, 0.06373, 0.0)], [], [(2, 0, 1, 3, 4)])
_uv = me_plane_001_cell_080.uv_layers.new(name='UVMap')
_uv.uv.foreach_set('vector', [0.6502, 0.1567, 0.6237, 0.1029, 0.672, 0.08515, 0.685, 0.1387, 0.6728, 0.1577])
me_plane_001_cell_080.update()
me_plane_001_cell_081 = bpy.data.meshes.new('Plane.001_cell.081')
me_plane_001_cell_081.from_pydata([(-0.1909, 0.0459, 0.0), (-0.1563, 0.1345, 0.0), (0.007896, -0.1531, 0.0), (-0.01521, 0.1103, 0.0), (0.06739, 0.06779, 0.0), (0.09579, -0.1531, 0.0)], [], [(1, 0, 2, 5, 4, 3)])
_uv = me_plane_001_cell_081.uv_layers.new(name='UVMap')
_uv.uv.foreach_set('vector', [0.2818, 0.1438, 0.2646, 0.09951, 0.364, 0.0, 0.4079, 0.0, 0.3937, 0.1105, 0.3524, 0.1317])
me_plane_001_cell_081.update()
me_plane_001_cell_082 = bpy.data.meshes.new('Plane.001_cell.082')
me_plane_001_cell_082.from_pydata([(0.1497, 0.08468, 0.0), (-0.009114, 0.0767, 0.0), (0.1174, -0.02247, 0.0), (0.03389, -0.06529, 0.0), (-0.0198, 0.0649, 0.0), (-0.03009, 0.05298, 0.0), (-0.03872, 0.008663, 0.0)], [], [(6, 3, 2, 0, 1, 4, 5)])
_uv = me_plane_001_cell_082.uv_layers.new(name='UVMap')
_uv.uv.foreach_set('vector', [0.4626, 0.1766, 0.4989, 0.1396, 0.5406, 0.161, 0.5568, 0.2146, 0.4774, 0.2106, 0.472, 0.2047, 0.4669, 0.1988])
me_plane_001_cell_082.update()
me_plane_001_cell_083 = bpy.data.meshes.new('Plane.001_cell.083')
me_plane_001_cell_083.from_pydata([(-0.3042, -0.1277, 0.0), (0.1769, 0.03619, 0.0), (-0.1701, 0.1439, 0.0), (0.1032, -0.1277, 0.0), (-0.3042, 0.02652, 0.0)], [], [(4, 0, 3, 1, 2)])
_uv = me_plane_001_cell_083.uv_layers.new(name='UVMap')
_uv.uv.foreach_set('vector', [0.0, 0.07712, 0.0, 0.0, 0.2037, 0.0, 0.2405, 0.08196, 0.06703, 0.1358])
me_plane_001_cell_083.update()
me_plane_001_cell_084 = bpy.data.meshes.new('Plane.001_cell.084')
me_plane_001_cell_084.from_pydata([(-0.006226, 0.03158, 0.0), (-0.113, -0.2093, 0.0), (-0.1556, -0.1594, 0.0), (0.02612, 0.01506, 0.0), (-0.07422, -0.1896, 0.0)], [], [(3, 0, 2, 1, 4)])
_uv = me_plane_001_cell_084.uv_layers.new(name='UVMap')
_uv.uv.foreach_set('vector', [0.2146, 0.7023, 0.1985, 0.7105, 0.1238, 0.615, 0.1451, 0.5901, 0.1645, 0.5999])
me_plane_001_cell_084.update()
me_plane_001_cell_085 = bpy.data.meshes.new('Plane.001_cell.085')
me_plane_001_cell_085.from_pydata([(0.09372, 0.1554, 0.0), (0.2062, 0.09988, 0.0), (-0.0597, 0.1091, 0.0), (0.2433, 0.008731, 0.0), (0.1496, -0.1426, 0.0), (-0.005776, -0.1117, 0.0), (0.244, -0.05474, 0.0)], [], [(1, 0, 2, 5, 4, 6, 3)])
_uv = me_plane_001_cell_085.uv_layers.new(name='UVMap')
_uv.uv.foreach_set('vector', [0.4021, 0.5064, 0.3459, 0.5341, 0.2692, 0.511, 0.2961, 0.4006, 0.3738, 0.3851, 0.421, 0.4291, 0.4207, 0.4608])
me_plane_001_cell_085.update()
me_plane_001_cell_086 = bpy.data.meshes.new('Plane.001_cell.086')
me_plane_001_cell_086.from_pydata([(-0.08534, -0.01026, 0.0), (0.02302, 0.1154, 0.0), (0.1562, -0.07217, 0.0), (0.1226, 0.1154, 0.0)], [], [(3, 1, 0, 2)])
_uv = me_plane_001_cell_086.uv_layers.new(name='UVMap')
_uv.uv.foreach_set('vector', [0.6242, 1.0, 0.5744, 1.0, 0.5202, 0.9372, 0.641, 0.9062])
me_plane_001_cell_086.update()
me_plane_001_cell_087 = bpy.data.meshes.new('Plane.001_cell.087')
me_plane_001_cell_087.from_pydata([(-0.1166, 0.1048, 0.0), (0.1008, 0.004008, 0.0), (-0.06304, -0.2024, 0.0), (-0.1983, -0.1359, 0.0), (-0.1983, 0.06283, 0.0), (0.1044, -0.002824, 0.0), (0.1079, -0.01007, 0.0)], [], [(6, 5, 1, 0, 4, 3, 2)])
_uv = me_plane_001_cell_087.uv_layers.new(name='UVMap')
_uv.uv.foreach_set('vector', [0.1531, 0.4143, 0.1513, 0.4179, 0.1495, 0.4213, 0.04084, 0.4717, 0.0, 0.4507, 0.0, 0.3514, 0.06762, 0.3181])
me_plane_001_cell_087.update()
me_plane_001_cell_088 = bpy.data.meshes.new('Plane.001_cell.088')
me_plane_001_cell_088.from_pydata([(0.1353, 0.07614, 0.0), (-0.1484, 0.03606, 0.0), (0.1733, 0.03753, 0.0), (-0.06314, -0.1056, 0.0), (0.1744, 0.02873, 0.0), (0.1753, 0.01962, 0.0), (0.1581, -0.09983, 0.0), (-0.0006438, -0.124, 0.0), (0.1442, -0.1261, 0.0)], [], [(4, 2, 0, 1, 3, 7, 8, 6, 5)])
_uv = me_plane_001_cell_088.uv_layers.new(name='UVMap')
_uv.uv.foreach_set('vector', [0.753, 0.6617, 0.7525, 0.6661, 0.7335, 0.6854, 0.5916, 0.6654, 0.6343, 0.5945, 0.6655, 0.5854, 0.738, 0.5843, 0.7449, 0.5974, 0.7535, 0.6572])
me_plane_001_cell_088.update()
me_plane_001_cell_089 = bpy.data.meshes.new('Plane.001_cell.089')
me_plane_001_cell_089.from_pydata([(-0.2372, 0.0754, 0.0), (0.0994, 0.0754, 0.0), (0.009411, -0.0621, 0.0), (-0.2372, -0.04671, 0.0)], [], [(2, 1, 0, 3)])
_uv = me_plane_001_cell_089.uv_layers.new(name='UVMap')
_uv.uv.foreach_set('vector', [0.1233, 0.9313, 0.1683, 1.0, 0.0, 1.0, 0.0, 0.9389])
me_plane_001_cell_089.update()
me_plane_001_cell_090 = bpy.data.meshes.new('Plane.001_cell.090')
me_plane_001_cell_090.from_pydata([(-0.07485, 0.194, 0.0), (-0.07958, 0.191, 0.0), (0.1242, 0.05768, 0.0), (0.127, 0.05185, 0.0), (0.1295, 0.04618, 0.0), (-0.02962, -0.01358, 0.0), (-0.01335, -0.02218, 0.0), (0.003353, -0.03051, 0.0), (0.1214, 0.005564, 0.0), (0.09816, -0.01815, 0.0)], [], [(4, 3, 2, 0, 1, 5, 6, 7, 9, 8)])
_uv = me_plane_001_cell_090.uv_layers.new(name='UVMap')
_uv.uv.foreach_set('vector', [0.2783, 0.7412, 0.2771, 0.7441, 0.2757, 0.747, 0.1762, 0.8151, 0.1738, 0.8137, 0.1988, 0.7114, 0.2069, 0.7071, 0.2153, 0.7029, 0.2627, 0.7091, 0.2743, 0.7209])
me_plane_001_cell_090.update()
me_plane_001_cell_091 = bpy.data.meshes.new('Plane.001_cell.091')
me_plane_001_cell_091.from_pydata([(-0.1246, -0.1567, 0.0), (-0.1261, -0.05591, 0.0), (-0.01961, 0.1965, 0.0), (0.09727, -0.05851, 0.0), (0.1575, 0.04045, 0.0), (0.1567, 0.06332, 0.0), (0.1554, 0.08619, 0.0), (0.1091, 0.1965, 0.0)], [], [(7, 2, 1, 0, 3, 4, 5, 6)])
_uv = me_plane_001_cell_091.uv_layers.new(name='UVMap')
_uv.uv.foreach_set('vector', [0.2971, 1.0, 0.2328, 1.0, 0.1795, 0.8738, 0.1803, 0.8234, 0.2912, 0.8725, 0.3213, 0.922, 0.3209, 0.9334, 0.3203, 0.9448])
me_plane_001_cell_091.update()
me_plane_001_cell_092 = bpy.data.meshes.new('Plane.001_cell.092')
me_plane_001_cell_092.from_pydata([(-0.1545, 0.02078, 0.0), (0.05375, 0.2267, 0.0), (0.0607, -0.0792, 0.0), (0.06926, 0.207, 0.0), (0.06166, 0.2169, 0.0)], [], [(4, 1, 0, 2, 3)])
_uv = me_plane_001_cell_092.uv_layers.new(name='UVMap')
_uv.uv.foreach_set('vector', [0.15, 0.5708, 0.146, 0.5756, 0.04186, 0.4727, 0.1495, 0.4227, 0.1538, 0.5658])
me_plane_001_cell_092.update()
me_plane_001_cell_093 = bpy.data.meshes.new('Plane.001_cell.093')
me_plane_001_cell_093.from_pydata([(0.02166, 0.1114, 0.0), (-0.2007, 0.01309, 0.0), (0.07379, -0.006685, 0.0), (-0.204, 0.006686, 0.0), (-0.2072, 7.614e-05, 0.0), (-0.00959, -0.1358, 0.0)], [], [(0, 1, 3, 4, 5, 2)])
_uv = me_plane_001_cell_093.uv_layers.new(name='UVMap')
_uv.uv.foreach_set('vector', [0.2914, 0.8715, 0.1802, 0.8224, 0.1785, 0.8192, 0.1769, 0.8159, 0.2757, 0.7479, 0.3174, 0.8125])
me_plane_001_cell_093.update()
me_plane_001_cell_094 = bpy.data.meshes.new('Plane.001_cell.094')
me_plane_001_cell_094.from_pydata([(-0.08525, -0.005577, 0.0), (-0.04514, 0.1028, 0.0), (-0.01952, -0.1399, 0.0), (0.06311, 0.06802, 0.0)], [], [(1, 0, 2, 3)])
_uv = me_plane_001_cell_094.uv_layers.new(name='UVMap')
_uv.uv.foreach_set('vector', [0.7657, 0.1949, 0.7457, 0.1407, 0.7785, 0.07351, 0.8198, 0.1775])
me_plane_001_cell_094.update()
me_plane_001_cell_095 = bpy.data.meshes.new('Plane.001_cell.095')
me_plane_001_cell_095.from_pydata([(0.09768, 0.06249, 0.0), (-0.04586, 0.08757, 0.0), (0.1034, 0.05587, 0.0), (0.0294, -0.2197, 0.0), (0.03593, -0.2204, 0.0), (0.04264, -0.2205, 0.0)], [], [(2, 0, 1, 3, 4, 5)])
_uv = me_plane_001_cell_095.uv_layers.new(name='UVMap')
_uv.uv.foreach_set('vector', [0.2394, 0.3962, 0.2379, 0.3978, 0.1662, 0.4104, 0.2038, 0.2568, 0.2071, 0.2564, 0.2104, 0.2563])
me_plane_001_cell_095.update()
me_plane_001_cell_096 = bpy.data.meshes.new('Plane.001_cell.096')
me_plane_001_cell_096.from_pydata([(-0.104, -0.07392, 0.0), (0.08331, -0.096, 0.0), (-0.02066, 0.09738, 0.0), (0.08588, -0.09053, 0.0), (0.08829, -0.08477, 0.0), (0.088, -0.01954, 0.0), (0.001789, 0.1207, 0.0), (0.09068, -0.05918, 0.0), (0.09262, -0.03324, 0.0)], [], [(2, 0, 1, 3, 4, 7, 8, 5, 6)])
_uv = me_plane_001_cell_096.uv_layers.new(name='UVMap')
_uv.uv.foreach_set('vector', [0.2632, 0.7083, 0.2215, 0.6226, 0.3152, 0.6116, 0.3165, 0.6143, 0.3177, 0.6172, 0.3189, 0.63, 0.3199, 0.6429, 0.3175, 0.6498, 0.2744, 0.7199])
me_plane_001_cell_096.update()
me_plane_001_cell_097 = bpy.data.meshes.new('Plane.001_cell.097')
me_plane_001_cell_097.from_pydata([(-0.04773, 0.06027, 0.0), (0.01292, -0.1883, 0.0), (0.03486, 0.06299, 0.0), (0.09582, -0.1883, 0.0)], [], [(1, 3, 2, 0)])
_uv = me_plane_001_cell_097.uv_layers.new(name='UVMap')
_uv.uv.foreach_set('vector', [0.4744, 0.0, 0.5159, 0.0, 0.4854, 0.1256, 0.4441, 0.1243])
me_plane_001_cell_097.update()
me_plane_001_cell_098 = bpy.data.meshes.new('Plane.001_cell.098')
me_plane_001_cell_098.from_pydata([(-0.08259, -0.1172, 0.0), (-0.07572, -0.1481, 0.0), (0.00108, 0.09321, 0.0), (-0.01018, -0.1292, 0.0), (0.1435, 0.02818, 0.0), (0.1064, 0.1002, 0.0)], [], [(5, 2, 0, 1, 3, 4)])
_uv = me_plane_001_cell_098.uv_layers.new(name='UVMap')
_uv.uv.foreach_set('vector', [0.8735, 0.1808, 0.8208, 0.1774, 0.779, 0.07215, 0.7824, 0.05668, 0.8152, 0.06614, 0.892, 0.1448])
me_plane_001_cell_098.update()

# ---- objects
ob_light = bpy.data.objects.new('Light', light_light)
ob_camera = bpy.data.objects.new('Camera', cam_camera)
ob_plane = bpy.data.objects.new('Plane', me_plane)
ob_plane_001 = bpy.data.objects.new('Plane.001', me_plane_001)
ob_plane_001_cell = bpy.data.objects.new('Plane.001_cell', me_plane_001_cell_100)
ob_plane_001_cell_001 = bpy.data.objects.new('Plane.001_cell.001', me_plane_001_cell_101)
ob_plane_001_cell_002 = bpy.data.objects.new('Plane.001_cell.002', me_plane_001_cell_001)
ob_plane_001_cell_003 = bpy.data.objects.new('Plane.001_cell.003', me_plane_001_cell_002)
ob_plane_001_cell_004 = bpy.data.objects.new('Plane.001_cell.004', me_plane_001_cell_003)
ob_plane_001_cell_005 = bpy.data.objects.new('Plane.001_cell.005', me_plane_001_cell_004)
ob_plane_001_cell_006 = bpy.data.objects.new('Plane.001_cell.006', me_plane_001_cell_005)
ob_plane_001_cell_007 = bpy.data.objects.new('Plane.001_cell.007', me_plane_001_cell_006)
ob_plane_001_cell_008 = bpy.data.objects.new('Plane.001_cell.008', me_plane_001_cell_007)
ob_plane_001_cell_009 = bpy.data.objects.new('Plane.001_cell.009', me_plane_001_cell_008)
ob_plane_001_cell_010 = bpy.data.objects.new('Plane.001_cell.010', me_plane_001_cell_009)
ob_plane_001_cell_011 = bpy.data.objects.new('Plane.001_cell.011', me_plane_001_cell_010)
ob_plane_001_cell_012 = bpy.data.objects.new('Plane.001_cell.012', me_plane_001_cell_011)
ob_plane_001_cell_013 = bpy.data.objects.new('Plane.001_cell.013', me_plane_001_cell_012)
ob_plane_001_cell_014 = bpy.data.objects.new('Plane.001_cell.014', me_plane_001_cell_013)
ob_plane_001_cell_015 = bpy.data.objects.new('Plane.001_cell.015', me_plane_001_cell_014)
ob_plane_001_cell_016 = bpy.data.objects.new('Plane.001_cell.016', me_plane_001_cell_015)
ob_plane_001_cell_017 = bpy.data.objects.new('Plane.001_cell.017', me_plane_001_cell_016)
ob_plane_001_cell_018 = bpy.data.objects.new('Plane.001_cell.018', me_plane_001_cell_017)
ob_plane_001_cell_019 = bpy.data.objects.new('Plane.001_cell.019', me_plane_001_cell_018)
ob_plane_001_cell_020 = bpy.data.objects.new('Plane.001_cell.020', me_plane_001_cell_019)
ob_plane_001_cell_021 = bpy.data.objects.new('Plane.001_cell.021', me_plane_001_cell_020)
ob_plane_001_cell_022 = bpy.data.objects.new('Plane.001_cell.022', me_plane_001_cell_021)
ob_plane_001_cell_023 = bpy.data.objects.new('Plane.001_cell.023', me_plane_001_cell_022)
ob_plane_001_cell_024 = bpy.data.objects.new('Plane.001_cell.024', me_plane_001_cell_023)
ob_plane_001_cell_025 = bpy.data.objects.new('Plane.001_cell.025', me_plane_001_cell_024)
ob_plane_001_cell_026 = bpy.data.objects.new('Plane.001_cell.026', me_plane_001_cell_025)
ob_plane_001_cell_027 = bpy.data.objects.new('Plane.001_cell.027', me_plane_001_cell_026)
ob_plane_001_cell_028 = bpy.data.objects.new('Plane.001_cell.028', me_plane_001_cell_027)
ob_plane_001_cell_029 = bpy.data.objects.new('Plane.001_cell.029', me_plane_001_cell_028)
ob_plane_001_cell_030 = bpy.data.objects.new('Plane.001_cell.030', me_plane_001_cell_029)
ob_plane_001_cell_031 = bpy.data.objects.new('Plane.001_cell.031', me_plane_001_cell_030)
ob_plane_001_cell_032 = bpy.data.objects.new('Plane.001_cell.032', me_plane_001_cell_031)
ob_plane_001_cell_033 = bpy.data.objects.new('Plane.001_cell.033', me_plane_001_cell_032)
ob_plane_001_cell_034 = bpy.data.objects.new('Plane.001_cell.034', me_plane_001_cell_033)
ob_plane_001_cell_035 = bpy.data.objects.new('Plane.001_cell.035', me_plane_001_cell_034)
ob_plane_001_cell_036 = bpy.data.objects.new('Plane.001_cell.036', me_plane_001_cell_035)
ob_plane_001_cell_037 = bpy.data.objects.new('Plane.001_cell.037', me_plane_001_cell_036)
ob_plane_001_cell_038 = bpy.data.objects.new('Plane.001_cell.038', me_plane_001_cell_037)
ob_plane_001_cell_039 = bpy.data.objects.new('Plane.001_cell.039', me_plane_001_cell_038)
ob_plane_001_cell_040 = bpy.data.objects.new('Plane.001_cell.040', me_plane_001_cell_039)
ob_plane_001_cell_041 = bpy.data.objects.new('Plane.001_cell.041', me_plane_001_cell_040)
ob_plane_001_cell_042 = bpy.data.objects.new('Plane.001_cell.042', me_plane_001_cell_041)
ob_plane_001_cell_043 = bpy.data.objects.new('Plane.001_cell.043', me_plane_001_cell_042)
ob_plane_001_cell_044 = bpy.data.objects.new('Plane.001_cell.044', me_plane_001_cell_043)
ob_plane_001_cell_045 = bpy.data.objects.new('Plane.001_cell.045', me_plane_001_cell_044)
ob_plane_001_cell_046 = bpy.data.objects.new('Plane.001_cell.046', me_plane_001_cell_045)
ob_plane_001_cell_047 = bpy.data.objects.new('Plane.001_cell.047', me_plane_001_cell_046)
ob_plane_001_cell_048 = bpy.data.objects.new('Plane.001_cell.048', me_plane_001_cell_047)
ob_plane_001_cell_049 = bpy.data.objects.new('Plane.001_cell.049', me_plane_001_cell_048)
ob_plane_001_cell_050 = bpy.data.objects.new('Plane.001_cell.050', me_plane_001_cell_049)
ob_plane_001_cell_051 = bpy.data.objects.new('Plane.001_cell.051', me_plane_001_cell_050)
ob_plane_001_cell_052 = bpy.data.objects.new('Plane.001_cell.052', me_plane_001_cell_051)
ob_plane_001_cell_053 = bpy.data.objects.new('Plane.001_cell.053', me_plane_001_cell_052)
ob_plane_001_cell_054 = bpy.data.objects.new('Plane.001_cell.054', me_plane_001_cell_053)
ob_plane_001_cell_055 = bpy.data.objects.new('Plane.001_cell.055', me_plane_001_cell_054)
ob_plane_001_cell_056 = bpy.data.objects.new('Plane.001_cell.056', me_plane_001_cell_055)
ob_plane_001_cell_057 = bpy.data.objects.new('Plane.001_cell.057', me_plane_001_cell_056)
ob_plane_001_cell_058 = bpy.data.objects.new('Plane.001_cell.058', me_plane_001_cell_057)
ob_plane_001_cell_059 = bpy.data.objects.new('Plane.001_cell.059', me_plane_001_cell_058)
ob_plane_001_cell_060 = bpy.data.objects.new('Plane.001_cell.060', me_plane_001_cell_059)
ob_plane_001_cell_061 = bpy.data.objects.new('Plane.001_cell.061', me_plane_001_cell_060)
ob_plane_001_cell_062 = bpy.data.objects.new('Plane.001_cell.062', me_plane_001_cell_061)
ob_plane_001_cell_063 = bpy.data.objects.new('Plane.001_cell.063', me_plane_001_cell_062)
ob_plane_001_cell_064 = bpy.data.objects.new('Plane.001_cell.064', me_plane_001_cell_063)
ob_plane_001_cell_065 = bpy.data.objects.new('Plane.001_cell.065', me_plane_001_cell_064)
ob_plane_001_cell_066 = bpy.data.objects.new('Plane.001_cell.066', me_plane_001_cell_065)
ob_plane_001_cell_067 = bpy.data.objects.new('Plane.001_cell.067', me_plane_001_cell_066)
ob_plane_001_cell_068 = bpy.data.objects.new('Plane.001_cell.068', me_plane_001_cell_067)
ob_plane_001_cell_069 = bpy.data.objects.new('Plane.001_cell.069', me_plane_001_cell_068)
ob_plane_001_cell_070 = bpy.data.objects.new('Plane.001_cell.070', me_plane_001_cell_069)
ob_plane_001_cell_071 = bpy.data.objects.new('Plane.001_cell.071', me_plane_001_cell_070)
ob_plane_001_cell_072 = bpy.data.objects.new('Plane.001_cell.072', me_plane_001_cell_071)
ob_plane_001_cell_073 = bpy.data.objects.new('Plane.001_cell.073', me_plane_001_cell_072)
ob_plane_001_cell_074 = bpy.data.objects.new('Plane.001_cell.074', me_plane_001_cell_073)
ob_plane_001_cell_075 = bpy.data.objects.new('Plane.001_cell.075', me_plane_001_cell_074)
ob_plane_001_cell_076 = bpy.data.objects.new('Plane.001_cell.076', me_plane_001_cell_075)
ob_plane_001_cell_077 = bpy.data.objects.new('Plane.001_cell.077', me_plane_001_cell_076)
ob_plane_001_cell_078 = bpy.data.objects.new('Plane.001_cell.078', me_plane_001_cell_077)
ob_plane_001_cell_079 = bpy.data.objects.new('Plane.001_cell.079', me_plane_001_cell_078)
ob_plane_001_cell_080 = bpy.data.objects.new('Plane.001_cell.080', me_plane_001_cell_079)
ob_plane_001_cell_081 = bpy.data.objects.new('Plane.001_cell.081', me_plane_001_cell_080)
ob_plane_001_cell_082 = bpy.data.objects.new('Plane.001_cell.082', me_plane_001_cell_081)
ob_plane_001_cell_083 = bpy.data.objects.new('Plane.001_cell.083', me_plane_001_cell_082)
ob_plane_001_cell_084 = bpy.data.objects.new('Plane.001_cell.084', me_plane_001_cell_083)
ob_plane_001_cell_085 = bpy.data.objects.new('Plane.001_cell.085', me_plane_001_cell_084)
ob_plane_001_cell_086 = bpy.data.objects.new('Plane.001_cell.086', me_plane_001_cell_085)
ob_plane_001_cell_087 = bpy.data.objects.new('Plane.001_cell.087', me_plane_001_cell_086)
ob_plane_001_cell_088 = bpy.data.objects.new('Plane.001_cell.088', me_plane_001_cell_087)
ob_plane_001_cell_089 = bpy.data.objects.new('Plane.001_cell.089', me_plane_001_cell_088)
ob_plane_001_cell_090 = bpy.data.objects.new('Plane.001_cell.090', me_plane_001_cell_089)
ob_plane_001_cell_091 = bpy.data.objects.new('Plane.001_cell.091', me_plane_001_cell_090)
ob_plane_001_cell_092 = bpy.data.objects.new('Plane.001_cell.092', me_plane_001_cell_091)
ob_plane_001_cell_093 = bpy.data.objects.new('Plane.001_cell.093', me_plane_001_cell_092)
ob_plane_001_cell_094 = bpy.data.objects.new('Plane.001_cell.094', me_plane_001_cell_093)
ob_plane_001_cell_095 = bpy.data.objects.new('Plane.001_cell.095', me_plane_001_cell_094)
ob_plane_001_cell_096 = bpy.data.objects.new('Plane.001_cell.096', me_plane_001_cell_095)
ob_plane_001_cell_097 = bpy.data.objects.new('Plane.001_cell.097', me_plane_001_cell_096)
ob_plane_001_cell_098 = bpy.data.objects.new('Plane.001_cell.098', me_plane_001_cell_097)
ob_plane_001_cell_099 = bpy.data.objects.new('Plane.001_cell.099', me_plane_001_cell_098)
ob_fracturedparent = bpy.data.objects.new('FracturedParent', None)

# ---- transforms, parenting, visibility, modifiers, constraints
ob_light.location = (4.076, 1.005, 5.904)
ob_light.rotation_euler = (0.6503, 0.05522, 1.866)
ob_light.lock_rotations_4d = False
ob_light.empty_display_type = 'ARROWS'
ob_light.color = (0.0, 0.0, 0.0, 0.0)
ob_light.lineart.crease_threshold = 0.0
ob_camera.location = (7.359, -6.926, 4.958)
ob_camera.rotation_euler = (1.109, 0.0, 0.8149)
ob_camera.lock_rotations_4d = False
ob_camera.empty_display_type = 'ARROWS'
ob_camera.color = (0.0, 0.0, 0.0, 0.0)
ob_camera.display_type = 'WIRE'
ob_camera.lineart.crease_threshold = 0.0
ob_plane.location = (0.0, 0.0, 0.3)
ob_plane_001.location = (0.0, 0.0, 0.32)
ob_plane_001.display_type = 'WIRE'
_m = ob_plane_001.modifiers.new('ParticleSystem', 'PARTICLE_SYSTEM')
ob_plane_001_cell.parent = ob_fracturedparent
ob_plane_001_cell.location = (0.03185, -0.7883, 0.32)
ob_plane_001_cell_001.parent = ob_fracturedparent
ob_plane_001_cell_001.location = (-0.9876, -0.5393, 0.32)
ob_plane_001_cell_002.parent = ob_fracturedparent
ob_plane_001_cell_002.location = (0.8035, 0.5037, 0.32)
ob_plane_001_cell_003.parent = ob_fracturedparent
ob_plane_001_cell_003.location = (0.6715, 0.2459, 0.32)
ob_plane_001_cell_004.parent = ob_fracturedparent
ob_plane_001_cell_004.location = (-0.309, 0.3719, 0.32)
ob_plane_001_cell_005.parent = ob_fracturedparent
ob_plane_001_cell_005.location = (0.1868, -0.3498, 0.32)
ob_plane_001_cell_006.parent = ob_fracturedparent
ob_plane_001_cell_006.location = (0.1438, 0.1814, 0.32)
ob_plane_001_cell_007.parent = ob_fracturedparent
ob_plane_001_cell_007.location = (0.4057, 0.9353, 0.32)
ob_plane_001_cell_008.parent = ob_fracturedparent
ob_plane_001_cell_008.location = (0.3547, -0.2678, 0.32)
ob_plane_001_cell_009.parent = ob_fracturedparent
ob_plane_001_cell_009.location = (-0.4459, -0.3059, 0.32)
ob_plane_001_cell_010.parent = ob_fracturedparent
ob_plane_001_cell_010.location = (0.7605, -0.8557, 0.32)
ob_plane_001_cell_011.parent = ob_fracturedparent
ob_plane_001_cell_011.location = (-0.0711, 0.5633, 0.32)
ob_plane_001_cell_012.parent = ob_fracturedparent
ob_plane_001_cell_012.location = (-0.5649, 0.3738, 0.32)
ob_plane_001_cell_013.parent = ob_fracturedparent
ob_plane_001_cell_013.location = (-0.5938, -0.1106, 0.32)
ob_plane_001_cell_014.parent = ob_fracturedparent
ob_plane_001_cell_014.location = (-0.196, -0.6828, 0.32)
ob_plane_001_cell_015.parent = ob_fracturedparent
ob_plane_001_cell_015.location = (0.2597, 0.5174, 0.32)
ob_plane_001_cell_016.parent = ob_fracturedparent
ob_plane_001_cell_016.location = (0.8924, -0.6096, 0.32)
ob_plane_001_cell_017.parent = ob_fracturedparent
ob_plane_001_cell_017.location = (0.1828, -0.03731, 0.32)
ob_plane_001_cell_018.parent = ob_fracturedparent
ob_plane_001_cell_018.location = (-0.6908, 0.8777, 0.32)
ob_plane_001_cell_019.parent = ob_fracturedparent
ob_plane_001_cell_019.location = (-0.261, 0.3016, 0.32)
ob_plane_001_cell_020.parent = ob_fracturedparent
ob_plane_001_cell_020.location = (-0.6698, -0.2785, 0.32)
ob_plane_001_cell_021.parent = ob_fracturedparent
ob_plane_001_cell_021.location = (0.3157, 0.408, 0.32)
ob_plane_001_cell_022.parent = ob_fracturedparent
ob_plane_001_cell_022.location = (-0.09109, 0.9539, 0.32)
ob_plane_001_cell_023.parent = ob_fracturedparent
ob_plane_001_cell_023.location = (0.7665, -0.1057, 0.32)
ob_plane_001_cell_024.parent = ob_fracturedparent
ob_plane_001_cell_024.location = (0.2637, 0.06425, 0.32)
ob_plane_001_cell_025.parent = ob_fracturedparent
ob_plane_001_cell_025.location = (0.3087, -0.5295, 0.32)
ob_plane_001_cell_026.parent = ob_fracturedparent
ob_plane_001_cell_026.location = (-0.4729, 0.1473, 0.32)
ob_plane_001_cell_027.parent = ob_fracturedparent
ob_plane_001_cell_027.location = (-0.6338, -0.07931, 0.32)
ob_plane_001_cell_028.parent = ob_fracturedparent
ob_plane_001_cell_028.location = (-0.7707, 0.7996, 0.32)
ob_plane_001_cell_029.parent = ob_fracturedparent
ob_plane_001_cell_029.location = (-0.241, 0.2391, 0.32)
ob_plane_001_cell_030.parent = ob_fracturedparent
ob_plane_001_cell_030.location = (-0.6438, -0.7043, 0.32)
ob_plane_001_cell_031.parent = ob_fracturedparent
ob_plane_001_cell_031.location = (0.08682, -0.08419, 0.32)
ob_plane_001_cell_032.parent = ob_fracturedparent
ob_plane_001_cell_032.location = (-0.1241, -0.5774, 0.32)
ob_plane_001_cell_033.parent = ob_fracturedparent
ob_plane_001_cell_033.location = (0.9984, -0.008017, 0.32)
ob_plane_001_cell_034.parent = ob_fracturedparent
ob_plane_001_cell_034.location = (0.02585, -0.4133, 0.32)
ob_plane_001_cell_035.parent = ob_fracturedparent
ob_plane_001_cell_035.location = (0.3277, 0.04472, 0.32)
ob_plane_001_cell_036.parent = ob_fracturedparent
ob_plane_001_cell_036.location = (0.2567, -0.7326, 0.32)
ob_plane_001_cell_037.parent = ob_fracturedparent
ob_plane_001_cell_037.location = (-0.4659, -0.1027, 0.32)
ob_plane_001_cell_038.parent = ob_fracturedparent
ob_plane_001_cell_038.location = (0.4326, -0.7834, 0.32)
ob_plane_001_cell_039.parent = ob_fracturedparent
ob_plane_001_cell_039.location = (0.4287, -0.6584, 0.32)
ob_plane_001_cell_040.parent = ob_fracturedparent
ob_plane_001_cell_040.location = (0.03685, 0.9617, 0.32)
ob_plane_001_cell_041.parent = ob_fracturedparent
ob_plane_001_cell_041.location = (-0.319, 0.6844, 0.32)
ob_plane_001_cell_042.parent = ob_fracturedparent
ob_plane_001_cell_042.location = (0.2847, -0.6233, 0.32)
ob_plane_001_cell_043.parent = ob_fracturedparent
ob_plane_001_cell_043.location = (-0.0681, -0.6867, 0.32)
ob_plane_001_cell_044.parent = ob_fracturedparent
ob_plane_001_cell_044.location = (0.6286, -0.551, 0.32)
ob_plane_001_cell_045.parent = ob_fracturedparent
ob_plane_001_cell_045.location = (0.06283, 0.1961, 0.32)
ob_plane_001_cell_046.parent = ob_fracturedparent
ob_plane_001_cell_046.location = (-0.199, 0.5672, 0.32)
ob_plane_001_cell_047.parent = ob_fracturedparent
ob_plane_001_cell_047.location = (0.7755, 0.0662, 0.32)
ob_plane_001_cell_048.parent = ob_fracturedparent
ob_plane_001_cell_048.location = (0.1588, -0.1311, 0.32)
ob_plane_001_cell_049.parent = ob_fracturedparent
ob_plane_001_cell_049.location = (-0.1511, 0.6609, 0.32)
ob_plane_001_cell_050.parent = ob_fracturedparent
ob_plane_001_cell_050.location = (-0.9367, 0.1014, 0.32)
ob_plane_001_cell_051.parent = ob_fracturedparent
ob_plane_001_cell_051.location = (-0.1281, -0.8274, 0.32)
ob_plane_001_cell_052.parent = ob_fracturedparent
ob_plane_001_cell_052.location = (-0.187, 0.9422, 0.32)
ob_plane_001_cell_053.parent = ob_fracturedparent
ob_plane_001_cell_053.location = (0.6835, 0.3396, 0.32)
ob_plane_001_cell_054.parent = ob_fracturedparent
ob_plane_001_cell_054.location = (0.6705, -0.1291, 0.32)
ob_plane_001_cell_055.parent = ob_fracturedparent
ob_plane_001_cell_055.location = (0.2487, -0.8576, 0.32)
ob_plane_001_cell_056.parent = ob_fracturedparent
ob_plane_001_cell_056.location = (-0.195, 0.8172, 0.32)
ob_plane_001_cell_057.parent = ob_fracturedparent
ob_plane_001_cell_057.location = (0.02285, 0.08671, 0.32)
ob_plane_001_cell_058.parent = ob_fracturedparent
ob_plane_001_cell_058.location = (-0.341, 0.3875, 0.32)
ob_plane_001_cell_059.parent = ob_fracturedparent
ob_plane_001_cell_059.location = (0.1928, -0.7248, 0.32)
ob_plane_001_cell_060.parent = ob_fracturedparent
ob_plane_001_cell_060.location = (0.7835, 0.1912, 0.32)
ob_plane_001_cell_061.parent = ob_fracturedparent
ob_plane_001_cell_061.location = (0.8554, 0.1092, 0.32)
ob_plane_001_cell_062.parent = ob_fracturedparent
ob_plane_001_cell_062.location = (-0.327, 0.5594, 0.32)
ob_plane_001_cell_063.parent = ob_fracturedparent
ob_plane_001_cell_063.location = (0.9994, 0.08573, 0.32)
ob_plane_001_cell_064.parent = ob_fracturedparent
ob_plane_001_cell_064.location = (-0.1181, -0.3899, 0.32)
ob_plane_001_cell_065.parent = ob_fracturedparent
ob_plane_001_cell_065.location = (-0.4269, -0.9934, 0.32)
ob_plane_001_cell_066.parent = ob_fracturedparent
ob_plane_001_cell_066.location = (0.1198, 0.1346, 0.32)
ob_plane_001_cell_067.parent = ob_fracturedparent
ob_plane_001_cell_067.location = (-0.3, -0.5031, 0.32)
ob_plane_001_cell_068.parent = ob_fracturedparent
ob_plane_001_cell_068.location = (-0.1161, -0.6399, 0.32)
ob_plane_001_cell_069.parent = ob_fracturedparent
ob_plane_001_cell_069.location = (0.6635, 0.1209, 0.32)
ob_plane_001_cell_070.parent = ob_fracturedparent
ob_plane_001_cell_070.location = (0.5476, 0.5057, 0.32)
ob_plane_001_cell_071.parent = ob_fracturedparent
ob_plane_001_cell_071.location = (-0.04411, -0.4992, 0.32)
ob_plane_001_cell_072.parent = ob_fracturedparent
ob_plane_001_cell_072.location = (0.1098, 0.8221, 0.32)
ob_plane_001_cell_073.parent = ob_fracturedparent
ob_plane_001_cell_073.location = (0.08282, -0.3342, 0.32)
ob_plane_001_cell_074.parent = ob_fracturedparent
ob_plane_001_cell_074.location = (0.7095, -0.9729, 0.32)
ob_plane_001_cell_075.parent = ob_fracturedparent
ob_plane_001_cell_075.location = (0.8584, -0.3908, 0.32)
ob_plane_001_cell_076.parent = ob_fracturedparent
ob_plane_001_cell_076.location = (0.6445, -0.4885, 0.32)
ob_plane_001_cell_077.parent = ob_fracturedparent
ob_plane_001_cell_077.location = (0.4856, 0.99, 0.32)
ob_plane_001_cell_078.parent = ob_fracturedparent
ob_plane_001_cell_078.location = (-0.6368, 0.4207, 0.32)
ob_plane_001_cell_079.parent = ob_fracturedparent
ob_plane_001_cell_079.location = (-0.244, -0.6359, 0.32)
ob_plane_001_cell_080.parent = ob_fracturedparent
ob_plane_001_cell_080.location = (0.7455, 0.5818, 0.32)
ob_plane_001_cell_081.parent = ob_fracturedparent
ob_plane_001_cell_081.location = (0.2887, -0.7483, 0.32)
ob_plane_001_cell_082.parent = ob_fracturedparent
ob_plane_001_cell_082.location = (-0.28, -0.8469, 0.32)
ob_plane_001_cell_083.parent = ob_fracturedparent
ob_plane_001_cell_083.location = (-0.03612, -0.6555, 0.32)
ob_plane_001_cell_084.parent = ob_fracturedparent
ob_plane_001_cell_084.location = (-0.6958, -0.8723, 0.32)
ob_plane_001_cell_085.parent = ob_fracturedparent
ob_plane_001_cell_085.location = (-0.5968, 0.3894, 0.32)
ob_plane_001_cell_086.parent = ob_fracturedparent
ob_plane_001_cell_086.location = (-0.4019, -0.08712, 0.32)
ob_plane_001_cell_087.parent = ob_fracturedparent
ob_plane_001_cell_087.location = (0.1258, 0.8846, 0.32)
ob_plane_001_cell_088.parent = ob_fracturedparent
ob_plane_001_cell_088.location = (-0.8017, -0.1613, 0.32)
ob_plane_001_cell_089.parent = ob_fracturedparent
ob_plane_001_cell_089.location = (0.3317, 0.2947, 0.32)
ob_plane_001_cell_090.parent = ob_fracturedparent
ob_plane_001_cell_090.location = (-0.7628, 0.9246, 0.32)
ob_plane_001_cell_091.parent = ob_fracturedparent
ob_plane_001_cell_091.location = (-0.5728, 0.4363, 0.32)
ob_plane_001_cell_092.parent = ob_fracturedparent
ob_plane_001_cell_092.location = (-0.5149, 0.8035, 0.32)
ob_plane_001_cell_093.parent = ob_fracturedparent
ob_plane_001_cell_093.location = (-0.7618, -0.0754, 0.32)
ob_plane_001_cell_094.parent = ob_fracturedparent
ob_plane_001_cell_094.location = (-0.4389, 0.6316, 0.32)
ob_plane_001_cell_095.parent = ob_fracturedparent
ob_plane_001_cell_095.location = (0.5766, -0.7131, 0.32)
ob_plane_001_cell_096.parent = ob_fracturedparent
ob_plane_001_cell_096.location = (-0.6218, -0.2668, 0.32)
ob_plane_001_cell_097.parent = ob_fracturedparent
ob_plane_001_cell_097.location = (-0.4529, 0.3191, 0.32)
ob_plane_001_cell_098.parent = ob_fracturedparent
ob_plane_001_cell_098.location = (-0.0641, -0.8117, 0.32)
ob_plane_001_cell_099.parent = ob_fracturedparent
ob_plane_001_cell_099.location = (0.6405, -0.7385, 0.32)
ob_fracturedparent.location = (0.0, 0.0, 0.0)

# ---- collection membership
col_collection.objects.link(ob_light)
col_collection.objects.link(ob_camera)
col_collection.objects.link(ob_plane)
col_collection.objects.link(ob_plane_001)
col_collection.objects.link(ob_plane_001_cell)
col_collection.objects.link(ob_plane_001_cell_001)
col_collection.objects.link(ob_plane_001_cell_002)
col_collection.objects.link(ob_plane_001_cell_003)
col_collection.objects.link(ob_plane_001_cell_004)
col_collection.objects.link(ob_plane_001_cell_005)
col_collection.objects.link(ob_plane_001_cell_006)
col_collection.objects.link(ob_plane_001_cell_007)
col_collection.objects.link(ob_plane_001_cell_008)
col_collection.objects.link(ob_plane_001_cell_009)
col_collection.objects.link(ob_plane_001_cell_010)
col_collection.objects.link(ob_plane_001_cell_011)
col_collection.objects.link(ob_plane_001_cell_012)
col_collection.objects.link(ob_plane_001_cell_013)
col_collection.objects.link(ob_plane_001_cell_014)
col_collection.objects.link(ob_plane_001_cell_015)
col_collection.objects.link(ob_plane_001_cell_016)
col_collection.objects.link(ob_plane_001_cell_017)
col_collection.objects.link(ob_plane_001_cell_018)
col_collection.objects.link(ob_plane_001_cell_019)
col_collection.objects.link(ob_plane_001_cell_020)
col_collection.objects.link(ob_plane_001_cell_021)
col_collection.objects.link(ob_plane_001_cell_022)
col_collection.objects.link(ob_plane_001_cell_023)
col_collection.objects.link(ob_plane_001_cell_024)
col_collection.objects.link(ob_plane_001_cell_025)
col_collection.objects.link(ob_plane_001_cell_026)
col_collection.objects.link(ob_plane_001_cell_027)
col_collection.objects.link(ob_plane_001_cell_028)
col_collection.objects.link(ob_plane_001_cell_029)
col_collection.objects.link(ob_plane_001_cell_030)
col_collection.objects.link(ob_plane_001_cell_031)
col_collection.objects.link(ob_plane_001_cell_032)
col_collection.objects.link(ob_plane_001_cell_033)
col_collection.objects.link(ob_plane_001_cell_034)
col_collection.objects.link(ob_plane_001_cell_035)
col_collection.objects.link(ob_plane_001_cell_036)
col_collection.objects.link(ob_plane_001_cell_037)
col_collection.objects.link(ob_plane_001_cell_038)
col_collection.objects.link(ob_plane_001_cell_039)
col_collection.objects.link(ob_plane_001_cell_040)
col_collection.objects.link(ob_plane_001_cell_041)
col_collection.objects.link(ob_plane_001_cell_042)
col_collection.objects.link(ob_plane_001_cell_043)
col_collection.objects.link(ob_plane_001_cell_044)
col_collection.objects.link(ob_plane_001_cell_045)
col_collection.objects.link(ob_plane_001_cell_046)
col_collection.objects.link(ob_plane_001_cell_047)
col_collection.objects.link(ob_plane_001_cell_048)
col_collection.objects.link(ob_plane_001_cell_049)
col_collection.objects.link(ob_plane_001_cell_050)
col_collection.objects.link(ob_plane_001_cell_051)
col_collection.objects.link(ob_plane_001_cell_052)
col_collection.objects.link(ob_plane_001_cell_053)
col_collection.objects.link(ob_plane_001_cell_054)
col_collection.objects.link(ob_plane_001_cell_055)
col_collection.objects.link(ob_plane_001_cell_056)
col_collection.objects.link(ob_plane_001_cell_057)
col_collection.objects.link(ob_plane_001_cell_058)
col_collection.objects.link(ob_plane_001_cell_059)
col_collection.objects.link(ob_plane_001_cell_060)
col_collection.objects.link(ob_plane_001_cell_061)
col_collection.objects.link(ob_plane_001_cell_062)
col_collection.objects.link(ob_plane_001_cell_063)
col_collection.objects.link(ob_plane_001_cell_064)
col_collection.objects.link(ob_plane_001_cell_065)
col_collection.objects.link(ob_plane_001_cell_066)
col_collection.objects.link(ob_plane_001_cell_067)
col_collection.objects.link(ob_plane_001_cell_068)
col_collection.objects.link(ob_plane_001_cell_069)
col_collection.objects.link(ob_plane_001_cell_070)
col_collection.objects.link(ob_plane_001_cell_071)
col_collection.objects.link(ob_plane_001_cell_072)
col_collection.objects.link(ob_plane_001_cell_073)
col_collection.objects.link(ob_plane_001_cell_074)
col_collection.objects.link(ob_plane_001_cell_075)
col_collection.objects.link(ob_plane_001_cell_076)
col_collection.objects.link(ob_plane_001_cell_077)
col_collection.objects.link(ob_plane_001_cell_078)
col_collection.objects.link(ob_plane_001_cell_079)
col_collection.objects.link(ob_plane_001_cell_080)
col_collection.objects.link(ob_plane_001_cell_081)
col_collection.objects.link(ob_plane_001_cell_082)
col_collection.objects.link(ob_plane_001_cell_083)
col_collection.objects.link(ob_plane_001_cell_084)
col_collection.objects.link(ob_plane_001_cell_085)
col_collection.objects.link(ob_plane_001_cell_086)
col_collection.objects.link(ob_plane_001_cell_087)
col_collection.objects.link(ob_plane_001_cell_088)
col_collection.objects.link(ob_plane_001_cell_089)
col_collection.objects.link(ob_plane_001_cell_090)
col_collection.objects.link(ob_plane_001_cell_091)
col_collection.objects.link(ob_plane_001_cell_092)
col_collection.objects.link(ob_plane_001_cell_093)
col_collection.objects.link(ob_plane_001_cell_094)
col_collection.objects.link(ob_plane_001_cell_095)
col_collection.objects.link(ob_plane_001_cell_096)
col_collection.objects.link(ob_plane_001_cell_097)
col_collection.objects.link(ob_plane_001_cell_098)
col_collection.objects.link(ob_plane_001_cell_099)
col_collection.objects.link(ob_fracturedparent)

# ---- scene / render settings (as saved in the file)
scene.camera = ob_camera
scene.frame_start = 1; scene.frame_end = 250; scene.frame_set(138)
scene.render.engine = 'BLENDER_EEVEE_NEXT'
scene.render.use_simplify = True
bpy.context.view_layer.update()
